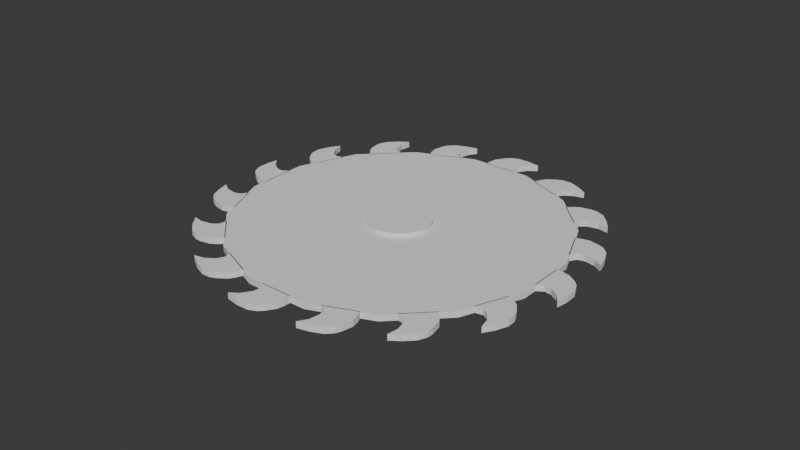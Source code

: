 # Source: swaws_blade.blend  (saved by Blender 4.5.90; exported with 4.5.12 LTS)
import bpy
from mathutils import Matrix  # noqa: F401  (used for matrix-valued properties, if any)

bpy.ops.wm.read_factory_settings(use_empty=True)
scene = bpy.context.scene
scene.name = 'Scene'

# ---- collections
col_collection = bpy.data.collections.new('Collection'); scene.collection.children.link(col_collection)

# ---- node groups
ng_smooth_by_angle = bpy.data.node_groups.new('Smooth by Angle', 'GeometryNodeTree')
_s = ng_smooth_by_angle.interface.new_socket(name='Mesh', in_out='OUTPUT', socket_type='NodeSocketGeometry')
_s = ng_smooth_by_angle.interface.new_socket(name='Mesh', in_out='INPUT', socket_type='NodeSocketGeometry')
_s = ng_smooth_by_angle.interface.new_socket(name='Angle', in_out='INPUT', socket_type='NodeSocketFloat')
_s.subtype = 'ANGLE'
_s.default_value = 0.5236
_s.min_value = 0.0
_s.max_value = 3.142
_s.description = 'Maximum face angle for smooth edges'
_s = ng_smooth_by_angle.interface.new_socket(name='Ignore Sharpness', in_out='INPUT', socket_type='NodeSocketBool')
_s.force_non_field = True
ng_smooth_by_angle.description = 'Set the sharpness of mesh edges based on the angle between the neighboring faces'
ng_smooth_by_angle.is_modifier = True
_N = ng_smooth_by_angle.nodes; _L = ng_smooth_by_angle.links
n0 = _N.new('GeometryNodeSetShadeSmooth'); n0.name = 'Set Shade Smooth'; n0.location = (120, -80)
n0.domain = 'EDGE'
n1 = _N.new('GeometryNodeSetShadeSmooth'); n1.name = 'Set Shade Smooth.001'; n1.location = (300, -80)
n2 = _N.new('NodeGroupOutput'); n2.name = 'Group Output'; n2.location = (480, -80)
n3 = _N.new('GeometryNodeInputMeshEdgeAngle'); n3.name = 'Edge Angle'; n3.location = (-440, -240)
n4 = _N.new('NodeGroupInput'); n4.name = 'Group Input'; n4.location = (-80, -80)
n5 = _N.new('GeometryNodeInputEdgeSmooth'); n5.name = 'Is Edge Smooth'; n5.location = (-260, -120)
n6 = _N.new('GeometryNodeInputShadeSmooth'); n6.name = 'Is Shade Smooth'; n6.location = (-440, -397)
n7 = _N.new('FunctionNodeCompare'); n7.name = 'Compare'; n7.location = (-260, -260)
n7.operation = 'LESS_EQUAL'
n7.inputs[6].default_value = (0.0, 0.0, 0.0, 0.0)
n7.inputs[7].default_value = (0.0, 0.0, 0.0, 0.0)
n8 = _N.new('FunctionNodeBooleanMath'); n8.name = 'Boolean Math.001'; n8.location = (-80, -260)
n9 = _N.new('NodeGroupInput'); n9.name = 'Group Input.001'; n9.location = (-440, -329)
n10 = _N.new('NodeGroupInput'); n10.name = 'Group Input.002'; n10.location = (-259, -189)
n11 = _N.new('FunctionNodeBooleanMath'); n11.name = 'Boolean Math'; n11.location = (-80, -149)
n11.operation = 'OR'
n12 = _N.new('FunctionNodeBooleanMath'); n12.name = 'Boolean Math.002'; n12.location = (-260, -380)
n12.operation = 'OR'
n13 = _N.new('NodeGroupInput'); n13.name = 'Group Input.003'; n13.location = (-440, -460)
_L.new(n3.outputs[0], n7.inputs[0])
_L.new(n1.outputs[0], n2.inputs[0])
_L.new(n9.outputs[1], n7.inputs[1])
_L.new(n7.outputs[0], n8.inputs[0])
_L.new(n4.outputs[0], n0.inputs[0])
_L.new(n0.outputs[0], n1.inputs[0])
_L.new(n8.outputs[0], n0.inputs[2])
_L.new(n10.outputs[2], n11.inputs[1])
_L.new(n5.outputs[0], n11.inputs[0])
_L.new(n11.outputs[0], n0.inputs[1])
_L.new(n13.outputs[2], n12.inputs[1])
_L.new(n6.outputs[0], n12.inputs[0])
_L.new(n12.outputs[0], n8.inputs[1])
n2.is_active_output = True

# ---- world
world_world = bpy.data.worlds.new('World'); scene.world = world_world
world_world.use_nodes = True; world_world.node_tree.nodes.clear()
_N = world_world.node_tree.nodes; _L = world_world.node_tree.links
n0 = _N.new('ShaderNodeOutputWorld'); n0.name = 'World Output'; n0.location = (200, 100)
n1 = _N.new('ShaderNodeBackground'); n1.name = 'Background'; n1.location = (-200, 100)
n1.inputs[0].default_value = (0.05088, 0.05088, 0.05088, 1.0)
_L.new(n1.outputs[0], n0.inputs[0])
n0.is_active_output = True
world_world.color = (0.05088, 0.05088, 0.05088)
world_world.sun_shadow_jitter_overblur = 0.0

# ---- meshes
me_cylinder_001 = bpy.data.meshes.new('Cylinder.001')
me_cylinder_001.from_pydata([(0.0, 0.1875, -1.0), (0.0, 0.1875, 1.0), (0.07176, 0.1732, -1.0), (0.07176, 0.1732, 1.0), (0.1326, 0.1326, -1.0), (0.1326, 0.1326, 1.0), (0.1732, 0.07176, -1.0), (0.1732, 0.07176, 1.0), (0.1875, 0.0, -1.0), (0.1875, 0.0, 1.0), (0.1732, -0.07176, -1.0), (0.1732, -0.07176, 1.0), (0.1326, -0.1326, -1.0), (0.1326, -0.1326, 1.0), (0.07176, -0.1732, -1.0), (0.07176, -0.1732, 1.0), (0.0, -0.1875, -1.0), (0.0, -0.1875, 1.0), (-0.07176, -0.1732, -1.0), (-0.07176, -0.1732, 1.0), (-0.1326, -0.1326, -1.0), (-0.1326, -0.1326, 1.0), (-0.1732, -0.07176, -1.0), (-0.1732, -0.07176, 1.0), (-0.1875, 0.0, -1.0), (-0.1875, 0.0, 1.0), (-0.1732, 0.07176, -1.0), (-0.1732, 0.07176, 1.0), (-0.1326, 0.1326, -1.0), (-0.1326, 0.1326, 1.0), (-0.07176, 0.1732, -1.0), (-0.07176, 0.1732, 1.0), (-0.9766, 0.09056, 1.0), (-0.9766, 0.09056, -1.0), (-0.937, 0.2901, 1.0), (-0.937, 0.2901, -1.0), (-1.074, 0.3299, 1.0), (-1.108, 0.1626, 1.0), (-1.108, 0.1626, -1.0), (-1.074, 0.3299, -1.0), (-1.1, 0.3872, 1.0), (-1.128, 0.1938, 1.0), (-1.128, 0.1938, -1.0), (-1.1, 0.3872, -1.0), (-1.019, 0.09904, 1.0), (-1.059, 0.1152, 1.0), (-1.019, 0.09904, -1.0), (-1.059, 0.1152, -1.0), (-1.026, 0.2835, 1.0), (-0.9853, 0.27, 1.0), (-0.9853, 0.27, -1.0), (-1.026, 0.2835, -1.0), (-0.9497, 0.226, 1.0), (-0.9637, 0.1556, 1.0), (-0.9637, 0.1556, -1.0), (-0.9497, 0.226, -1.0), (-1.098, 0.2118, 1.0), (-1.084, 0.2818, 1.0), (-1.084, 0.2818, -1.0), (-1.098, 0.2118, -1.0), (-1.139, 0.2454, 1.0), (-1.126, 0.317, 1.0), (-1.126, 0.317, -1.0), (-1.139, 0.2454, -1.0), (-1.009, 0.1499, 1.0), (-0.9952, 0.2202, 1.0), (-1.036, 0.2322, 1.0), (-1.05, 0.162, 1.0), (-0.9952, 0.2202, -1.0), (-1.009, 0.1499, -1.0), (-1.05, 0.162, -1.0), (-1.036, 0.2322, -1.0), (-0.8676, 0.4574, 1.0), (-0.8676, 0.4574, -1.0), (-0.7546, 0.6266, 1.0), (-0.7546, 0.6266, -1.0), (-0.8663, 0.7159, 1.0), (-0.9611, 0.574, 1.0), (-0.9611, 0.574, -1.0), (-0.8663, 0.7159, -1.0), (-0.8684, 0.7788, 1.0), (-0.9675, 0.6105, 1.0), (-0.9675, 0.6105, -1.0), (-0.8684, 0.7788, -1.0), (-0.9038, 0.4816, 1.0), (-0.9345, 0.5118, 1.0), (-0.9038, 0.4816, -1.0), (-0.9345, 0.5118, -1.0), (-0.8392, 0.6544, 1.0), (-0.807, 0.6265, 1.0), (-0.807, 0.6265, -1.0), (-0.8392, 0.6544, -1.0), (-0.7909, 0.5723, 1.0), (-0.8308, 0.5126, 1.0), (-0.8308, 0.5126, -1.0), (-0.7909, 0.5723, -1.0), (-0.9332, 0.6158, 1.0), (-0.8935, 0.6751, 1.0), (-0.8935, 0.6751, -1.0), (-0.9332, 0.6158, -1.0), (-0.958, 0.6624, 1.0), (-0.9187, 0.7236, 1.0), (-0.9187, 0.7236, -1.0), (-0.958, 0.6624, -1.0), (-0.875, 0.5246, 1.0), (-0.8351, 0.5843, 1.0), (-0.8682, 0.611, 1.0), (-0.908, 0.5514, 1.0), (-0.8351, 0.5843, -1.0), (-0.875, 0.5246, -1.0), (-0.908, 0.5514, -1.0), (-0.8682, 0.611, -1.0), (-0.6266, 0.7546, 1.0), (-0.6266, 0.7546, -1.0), (-0.4574, 0.8676, 1.0), (-0.4574, 0.8676, -1.0), (-0.5264, 0.9929, 1.0), (-0.6682, 0.8981, 1.0), (-0.6682, 0.8981, -1.0), (-0.5264, 0.9929, -1.0), (-0.5043, 1.052, 1.0), (-0.6603, 0.9343, 1.0), (-0.6603, 0.9343, -1.0), (-0.5043, 1.052, -1.0), (-0.6507, 0.7908, 1.0), (-0.6675, 0.8305, 1.0), (-0.6507, 0.7908, -1.0), (-0.6675, 0.8305, -1.0), (-0.5249, 0.9258, 1.0), (-0.5058, 0.8876, 1.0), (-0.5058, 0.8876, -1.0), (-0.5249, 0.9258, -1.0), (-0.5117, 0.8314, 1.0), (-0.5714, 0.7915, 1.0), (-0.5714, 0.7915, -1.0), (-0.5117, 0.8314, -1.0), (-0.6265, 0.926, 1.0), (-0.5671, 0.9657, 1.0), (-0.5671, 0.9657, -1.0), (-0.6265, 0.926, -1.0), (-0.6316, 0.9786, 1.0), (-0.5718, 1.02, 1.0), (-0.5718, 1.02, -1.0), (-0.6316, 0.9786, -1.0), (-0.6076, 0.8196, 1.0), (-0.548, 0.8594, 1.0), (-0.5683, 0.8967, 1.0), (-0.6279, 0.857, 1.0), (-0.548, 0.8594, -1.0), (-0.6076, 0.8196, -1.0), (-0.6279, 0.857, -1.0), (-0.5683, 0.8967, -1.0), (-0.2901, 0.937, 1.0), (-0.2901, 0.937, -1.0), (-0.09056, 0.9766, 1.0), (-0.09056, 0.9766, -1.0), (-0.1063, 1.119, 1.0), (-0.2737, 1.085, 1.0), (-0.2737, 1.085, -1.0), (-0.1063, 1.119, -1.0), (-0.06336, 1.165, 1.0), (-0.2524, 1.116, 1.0), (-0.2524, 1.116, -1.0), (-0.06336, 1.165, -1.0), (-0.2986, 0.9796, 1.0), (-0.2989, 1.023, 1.0), (-0.2986, 0.9796, -1.0), (-0.2989, 1.023, -1.0), (-0.1307, 1.056, 1.0), (-0.1276, 1.014, 1.0), (-0.1276, 1.014, -1.0), (-0.1307, 1.056, -1.0), (-0.1546, 0.9639, 1.0), (-0.225, 0.9499, 1.0), (-0.225, 0.9499, -1.0), (-0.1546, 0.9639, -1.0), (-0.2244, 1.095, 1.0), (-0.1544, 1.109, 1.0), (-0.1544, 1.109, -1.0), (-0.2244, 1.095, -1.0), (-0.209, 1.146, 1.0), (-0.1379, 1.161, 1.0), (-0.1379, 1.161, -1.0), (-0.209, 1.146, -1.0), (-0.2477, 0.9897, 1.0), (-0.1774, 1.004, 1.0), (-0.1819, 1.046, 1.0), (-0.2521, 1.032, 1.0), (-0.1774, 1.004, -1.0), (-0.2477, 0.9897, -1.0), (-0.2521, 1.032, -1.0), (-0.1819, 1.046, -1.0), (0.09056, 0.9766, 1.0), (0.09056, 0.9766, -1.0), (0.2901, 0.937, 1.0), (0.2901, 0.937, -1.0), (0.3299, 1.074, 1.0), (0.1626, 1.108, 1.0), (0.1626, 1.108, -1.0), (0.3299, 1.074, -1.0), (0.3872, 1.1, 1.0), (0.1938, 1.128, 1.0), (0.1938, 1.128, -1.0), (0.3872, 1.1, -1.0), (0.09904, 1.019, 1.0), (0.1152, 1.059, 1.0), (0.09904, 1.019, -1.0), (0.1152, 1.059, -1.0), (0.2835, 1.026, 1.0), (0.27, 0.9853, 1.0), (0.27, 0.9853, -1.0), (0.2835, 1.026, -1.0), (0.226, 0.9497, 1.0), (0.1556, 0.9637, 1.0), (0.1556, 0.9637, -1.0), (0.226, 0.9497, -1.0), (0.2118, 1.098, 1.0), (0.2818, 1.084, 1.0), (0.2818, 1.084, -1.0), (0.2118, 1.098, -1.0), (0.2454, 1.139, 1.0), (0.317, 1.126, 1.0), (0.317, 1.126, -1.0), (0.2454, 1.139, -1.0), (0.1499, 1.009, 1.0), (0.2202, 0.9952, 1.0), (0.2322, 1.036, 1.0), (0.162, 1.05, 1.0), (0.2202, 0.9952, -1.0), (0.1499, 1.009, -1.0), (0.162, 1.05, -1.0), (0.2322, 1.036, -1.0), (0.4574, 0.8676, 1.0), (0.4574, 0.8676, -1.0), (0.6266, 0.7546, 1.0), (0.6266, 0.7546, -1.0), (0.7159, 0.8663, 1.0), (0.574, 0.9611, 1.0), (0.574, 0.9611, -1.0), (0.7159, 0.8663, -1.0), (0.7788, 0.8684, 1.0), (0.6105, 0.9675, 1.0), (0.6105, 0.9675, -1.0), (0.7788, 0.8684, -1.0), (0.4816, 0.9038, 1.0), (0.5118, 0.9345, 1.0), (0.4816, 0.9038, -1.0), (0.5118, 0.9345, -1.0), (0.6544, 0.8392, 1.0), (0.6265, 0.807, 1.0), (0.6265, 0.807, -1.0), (0.6544, 0.8392, -1.0), (0.5723, 0.7909, 1.0), (0.5126, 0.8308, 1.0), (0.5126, 0.8308, -1.0), (0.5723, 0.7909, -1.0), (0.6158, 0.9332, 1.0), (0.6751, 0.8935, 1.0), (0.6751, 0.8935, -1.0), (0.6158, 0.9332, -1.0), (0.6624, 0.958, 1.0), (0.7236, 0.9187, 1.0), (0.7236, 0.9187, -1.0), (0.6624, 0.958, -1.0), (0.5246, 0.875, 1.0), (0.5843, 0.8351, 1.0), (0.611, 0.8682, 1.0), (0.5514, 0.908, 1.0), (0.5843, 0.8351, -1.0), (0.5246, 0.875, -1.0), (0.5514, 0.908, -1.0), (0.611, 0.8682, -1.0), (0.7546, 0.6266, 1.0), (0.7546, 0.6266, -1.0), (0.8676, 0.4574, 1.0), (0.8676, 0.4574, -1.0), (0.9929, 0.5264, 1.0), (0.8981, 0.6682, 1.0), (0.8981, 0.6682, -1.0), (0.9929, 0.5264, -1.0), (1.052, 0.5043, 1.0), (0.9343, 0.6603, 1.0), (0.9343, 0.6603, -1.0), (1.052, 0.5043, -1.0), (0.7908, 0.6507, 1.0), (0.8305, 0.6675, 1.0), (0.7908, 0.6507, -1.0), (0.8305, 0.6675, -1.0), (0.9258, 0.5249, 1.0), (0.8876, 0.5058, 1.0), (0.8876, 0.5058, -1.0), (0.9258, 0.5249, -1.0), (0.8314, 0.5117, 1.0), (0.7915, 0.5714, 1.0), (0.7915, 0.5714, -1.0), (0.8314, 0.5117, -1.0), (0.926, 0.6265, 1.0), (0.9657, 0.5671, 1.0), (0.9657, 0.5671, -1.0), (0.926, 0.6265, -1.0), (0.9786, 0.6316, 1.0), (1.02, 0.5718, 1.0), (1.02, 0.5718, -1.0), (0.9786, 0.6316, -1.0), (0.8196, 0.6076, 1.0), (0.8594, 0.548, 1.0), (0.8967, 0.5683, 1.0), (0.857, 0.6279, 1.0), (0.8594, 0.548, -1.0), (0.8196, 0.6076, -1.0), (0.857, 0.6279, -1.0), (0.8967, 0.5683, -1.0), (0.937, 0.2901, 1.0), (0.937, 0.2901, -1.0), (0.9766, 0.09056, 1.0), (0.9766, 0.09056, -1.0), (1.119, 0.1063, 1.0), (1.085, 0.2737, 1.0), (1.085, 0.2737, -1.0), (1.119, 0.1063, -1.0), (1.165, 0.06336, 1.0), (1.116, 0.2524, 1.0), (1.116, 0.2524, -1.0), (1.165, 0.06336, -1.0), (0.9796, 0.2986, 1.0), (1.023, 0.2989, 1.0), (0.9796, 0.2986, -1.0), (1.023, 0.2989, -1.0), (1.056, 0.1307, 1.0), (1.014, 0.1276, 1.0), (1.014, 0.1276, -1.0), (1.056, 0.1307, -1.0), (0.9639, 0.1546, 1.0), (0.9499, 0.225, 1.0), (0.9499, 0.225, -1.0), (0.9639, 0.1546, -1.0), (1.095, 0.2244, 1.0), (1.109, 0.1544, 1.0), (1.109, 0.1544, -1.0), (1.095, 0.2244, -1.0), (1.146, 0.209, 1.0), (1.161, 0.1379, 1.0), (1.161, 0.1379, -1.0), (1.146, 0.209, -1.0), (0.9897, 0.2477, 1.0), (1.004, 0.1774, 1.0), (1.046, 0.1819, 1.0), (1.032, 0.2521, 1.0), (1.004, 0.1774, -1.0), (0.9897, 0.2477, -1.0), (1.032, 0.2521, -1.0), (1.046, 0.1819, -1.0), (0.9766, -0.09056, 1.0), (0.9766, -0.09056, -1.0), (0.937, -0.2901, 1.0), (0.937, -0.2901, -1.0), (1.074, -0.3299, 1.0), (1.108, -0.1626, 1.0), (1.108, -0.1626, -1.0), (1.074, -0.3299, -1.0), (1.1, -0.3872, 1.0), (1.128, -0.1938, 1.0), (1.128, -0.1938, -1.0), (1.1, -0.3872, -1.0), (1.019, -0.09904, 1.0), (1.059, -0.1152, 1.0), (1.019, -0.09904, -1.0), (1.059, -0.1152, -1.0), (1.026, -0.2835, 1.0), (0.9853, -0.27, 1.0), (0.9853, -0.27, -1.0), (1.026, -0.2835, -1.0), (0.9497, -0.226, 1.0), (0.9637, -0.1556, 1.0), (0.9637, -0.1556, -1.0), (0.9497, -0.226, -1.0), (1.098, -0.2118, 1.0), (1.084, -0.2818, 1.0), (1.084, -0.2818, -1.0), (1.098, -0.2118, -1.0), (1.139, -0.2454, 1.0), (1.126, -0.317, 1.0), (1.126, -0.317, -1.0), (1.139, -0.2454, -1.0), (1.009, -0.1499, 1.0), (0.9952, -0.2202, 1.0), (1.036, -0.2322, 1.0), (1.05, -0.162, 1.0), (0.9952, -0.2202, -1.0), (1.009, -0.1499, -1.0), (1.05, -0.162, -1.0), (1.036, -0.2322, -1.0), (0.8676, -0.4574, 1.0), (0.8676, -0.4574, -1.0), (0.7546, -0.6266, 1.0), (0.7546, -0.6266, -1.0), (0.8663, -0.7159, 1.0), (0.9611, -0.574, 1.0), (0.9611, -0.574, -1.0), (0.8663, -0.7159, -1.0), (0.8684, -0.7788, 1.0), (0.9675, -0.6105, 1.0), (0.9675, -0.6105, -1.0), (0.8684, -0.7788, -1.0), (0.9038, -0.4816, 1.0), (0.9345, -0.5118, 1.0), (0.9038, -0.4816, -1.0), (0.9345, -0.5118, -1.0), (0.8392, -0.6544, 1.0), (0.807, -0.6265, 1.0), (0.807, -0.6265, -1.0), (0.8392, -0.6544, -1.0), (0.7909, -0.5723, 1.0), (0.8308, -0.5126, 1.0), (0.8308, -0.5126, -1.0), (0.7909, -0.5723, -1.0), (0.9332, -0.6158, 1.0), (0.8935, -0.6751, 1.0), (0.8935, -0.6751, -1.0), (0.9332, -0.6158, -1.0), (0.958, -0.6624, 1.0), (0.9187, -0.7236, 1.0), (0.9187, -0.7236, -1.0), (0.958, -0.6624, -1.0), (0.875, -0.5246, 1.0), (0.8351, -0.5843, 1.0), (0.8682, -0.611, 1.0), (0.908, -0.5514, 1.0), (0.8351, -0.5843, -1.0), (0.875, -0.5246, -1.0), (0.908, -0.5514, -1.0), (0.8682, -0.611, -1.0), (0.6266, -0.7546, 1.0), (0.6266, -0.7546, -1.0), (0.4574, -0.8676, 1.0), (0.4574, -0.8676, -1.0), (0.5263, -0.9929, 1.0), (0.6682, -0.8981, 1.0), (0.6682, -0.8981, -1.0), (0.5263, -0.9929, -1.0), (0.5043, -1.052, 1.0), (0.6603, -0.9343, 1.0), (0.6603, -0.9343, -1.0), (0.5043, -1.052, -1.0), (0.6507, -0.7908, 1.0), (0.6675, -0.8305, 1.0), (0.6507, -0.7908, -1.0), (0.6675, -0.8305, -1.0), (0.5249, -0.9258, 1.0), (0.5058, -0.8876, 1.0), (0.5058, -0.8876, -1.0), (0.5249, -0.9258, -1.0), (0.5117, -0.8314, 1.0), (0.5714, -0.7915, 1.0), (0.5714, -0.7915, -1.0), (0.5117, -0.8314, -1.0), (0.6265, -0.926, 1.0), (0.5671, -0.9657, 1.0), (0.5671, -0.9657, -1.0), (0.6265, -0.926, -1.0), (0.6316, -0.9786, 1.0), (0.5718, -1.02, 1.0), (0.5718, -1.02, -1.0), (0.6316, -0.9786, -1.0), (0.6076, -0.8196, 1.0), (0.548, -0.8594, 1.0), (0.5683, -0.8967, 1.0), (0.6279, -0.857, 1.0), (0.548, -0.8594, -1.0), (0.6076, -0.8196, -1.0), (0.6279, -0.857, -1.0), (0.5683, -0.8967, -1.0), (0.2901, -0.937, 1.0), (0.2901, -0.937, -1.0), (0.09056, -0.9766, 1.0), (0.09056, -0.9766, -1.0), (0.1063, -1.119, 1.0), (0.2737, -1.085, 1.0), (0.2737, -1.085, -1.0), (0.1063, -1.119, -1.0), (0.06336, -1.165, 1.0), (0.2524, -1.116, 1.0), (0.2524, -1.116, -1.0), (0.06336, -1.165, -1.0), (0.2986, -0.9796, 1.0), (0.2989, -1.023, 1.0), (0.2986, -0.9796, -1.0), (0.2989, -1.023, -1.0), (0.1307, -1.056, 1.0), (0.1276, -1.014, 1.0), (0.1276, -1.014, -1.0), (0.1307, -1.056, -1.0), (0.1546, -0.9639, 1.0), (0.225, -0.9499, 1.0), (0.225, -0.9499, -1.0), (0.1546, -0.9639, -1.0), (0.2244, -1.095, 1.0), (0.1544, -1.109, 1.0), (0.1544, -1.109, -1.0), (0.2244, -1.095, -1.0), (0.209, -1.146, 1.0), (0.1379, -1.161, 1.0), (0.1379, -1.161, -1.0), (0.209, -1.146, -1.0), (0.2477, -0.9897, 1.0), (0.1774, -1.004, 1.0), (0.1819, -1.046, 1.0), (0.2521, -1.032, 1.0), (0.1774, -1.004, -1.0), (0.2477, -0.9897, -1.0), (0.2521, -1.032, -1.0), (0.1819, -1.046, -1.0), (-0.09056, -0.9766, 1.0), (-0.09056, -0.9766, -1.0), (-0.2901, -0.937, 1.0), (-0.2901, -0.937, -1.0), (-0.3299, -1.074, 1.0), (-0.1626, -1.108, 1.0), (-0.1626, -1.108, -1.0), (-0.3299, -1.074, -1.0), (-0.3872, -1.1, 1.0), (-0.1938, -1.128, 1.0), (-0.1938, -1.128, -1.0), (-0.3872, -1.1, -1.0), (-0.09904, -1.019, 1.0), (-0.1152, -1.059, 1.0), (-0.09904, -1.019, -1.0), (-0.1152, -1.059, -1.0), (-0.2835, -1.026, 1.0), (-0.27, -0.9853, 1.0), (-0.27, -0.9853, -1.0), (-0.2835, -1.026, -1.0), (-0.226, -0.9497, 1.0), (-0.1556, -0.9637, 1.0), (-0.1556, -0.9637, -1.0), (-0.226, -0.9497, -1.0), (-0.2118, -1.098, 1.0), (-0.2818, -1.084, 1.0), (-0.2818, -1.084, -1.0), (-0.2118, -1.098, -1.0), (-0.2454, -1.139, 1.0), (-0.317, -1.126, 1.0), (-0.317, -1.126, -1.0), (-0.2454, -1.139, -1.0), (-0.1499, -1.009, 1.0), (-0.2202, -0.9952, 1.0), (-0.2322, -1.036, 1.0), (-0.162, -1.05, 1.0), (-0.2202, -0.9952, -1.0), (-0.1499, -1.009, -1.0), (-0.162, -1.05, -1.0), (-0.2322, -1.036, -1.0), (-0.4574, -0.8676, 1.0), (-0.4574, -0.8676, -1.0), (-0.6266, -0.7546, 1.0), (-0.6266, -0.7546, -1.0), (-0.7159, -0.8663, 1.0), (-0.574, -0.9611, 1.0), (-0.574, -0.9611, -1.0), (-0.7159, -0.8663, -1.0), (-0.7788, -0.8684, 1.0), (-0.6105, -0.9675, 1.0), (-0.6105, -0.9675, -1.0), (-0.7788, -0.8684, -1.0), (-0.4816, -0.9038, 1.0), (-0.5118, -0.9345, 1.0), (-0.4816, -0.9038, -1.0), (-0.5118, -0.9345, -1.0), (-0.6544, -0.8392, 1.0), (-0.6265, -0.807, 1.0), (-0.6265, -0.807, -1.0), (-0.6544, -0.8392, -1.0), (-0.5723, -0.7909, 1.0), (-0.5126, -0.8308, 1.0), (-0.5126, -0.8308, -1.0), (-0.5723, -0.7909, -1.0), (-0.6158, -0.9332, 1.0), (-0.6751, -0.8935, 1.0), (-0.6751, -0.8935, -1.0), (-0.6158, -0.9332, -1.0), (-0.6624, -0.958, 1.0), (-0.7236, -0.9187, 1.0), (-0.7236, -0.9187, -1.0), (-0.6624, -0.958, -1.0), (-0.5246, -0.875, 1.0), (-0.5843, -0.8351, 1.0), (-0.611, -0.8682, 1.0), (-0.5514, -0.908, 1.0), (-0.5843, -0.8351, -1.0), (-0.5246, -0.875, -1.0), (-0.5514, -0.908, -1.0), (-0.611, -0.8682, -1.0), (-0.7546, -0.6266, 1.0), (-0.7546, -0.6266, -1.0), (-0.8676, -0.4574, 1.0), (-0.8676, -0.4574, -1.0), (-0.9929, -0.5263, 1.0), (-0.8981, -0.6682, 1.0), (-0.8981, -0.6682, -1.0), (-0.9929, -0.5263, -1.0), (-1.052, -0.5043, 1.0), (-0.9343, -0.6603, 1.0), (-0.9343, -0.6603, -1.0), (-1.052, -0.5043, -1.0), (-0.7908, -0.6507, 1.0), (-0.8305, -0.6675, 1.0), (-0.7908, -0.6507, -1.0), (-0.8305, -0.6675, -1.0), (-0.9258, -0.5249, 1.0), (-0.8876, -0.5058, 1.0), (-0.8876, -0.5058, -1.0), (-0.9258, -0.5249, -1.0), (-0.8314, -0.5117, 1.0), (-0.7915, -0.5714, 1.0), (-0.7915, -0.5714, -1.0), (-0.8314, -0.5117, -1.0), (-0.926, -0.6265, 1.0), (-0.9657, -0.5671, 1.0), (-0.9657, -0.5671, -1.0), (-0.926, -0.6265, -1.0), (-0.9786, -0.6316, 1.0), (-1.02, -0.5718, 1.0), (-1.02, -0.5718, -1.0), (-0.9786, -0.6316, -1.0), (-0.8196, -0.6076, 1.0), (-0.8594, -0.548, 1.0), (-0.8967, -0.5683, 1.0), (-0.857, -0.6279, 1.0), (-0.8594, -0.548, -1.0), (-0.8196, -0.6076, -1.0), (-0.857, -0.6279, -1.0), (-0.8967, -0.5683, -1.0), (-0.937, -0.2901, 1.0), (-0.937, -0.2901, -1.0), (-0.9766, -0.09056, 1.0), (-0.9766, -0.09056, -1.0), (-1.119, -0.1063, 1.0), (-1.085, -0.2737, 1.0), (-1.085, -0.2737, -1.0), (-1.119, -0.1063, -1.0), (-1.165, -0.06336, 1.0), (-1.116, -0.2524, 1.0), (-1.116, -0.2524, -1.0), (-1.165, -0.06336, -1.0), (-0.9796, -0.2986, 1.0), (-1.023, -0.2989, 1.0), (-0.9796, -0.2986, -1.0), (-1.023, -0.2989, -1.0), (-1.056, -0.1307, 1.0), (-1.014, -0.1276, 1.0), (-1.014, -0.1276, -1.0), (-1.056, -0.1307, -1.0), (-0.9639, -0.1546, 1.0), (-0.9499, -0.225, 1.0), (-0.9499, -0.225, -1.0), (-0.9639, -0.1546, -1.0), (-1.095, -0.2244, 1.0), (-1.109, -0.1544, 1.0), (-1.109, -0.1544, -1.0), (-1.095, -0.2244, -1.0), (-1.146, -0.209, 1.0), (-1.161, -0.1379, 1.0), (-1.161, -0.1379, -1.0), (-1.146, -0.209, -1.0), (-0.9897, -0.2477, 1.0), (-1.004, -0.1774, 1.0), (-1.046, -0.1819, 1.0), (-1.032, -0.2521, 1.0), (-1.004, -0.1774, -1.0), (-0.9897, -0.2477, -1.0), (-1.032, -0.2521, -1.0), (-1.046, -0.1819, -1.0), (0.0, 1.0, -1.0), (0.3827, 0.9239, -1.0), (0.3827, 0.9239, 1.0), (0.0, 1.0, 1.0), (0.7071, 0.7071, -1.0), (0.7071, 0.7071, 1.0), (0.9239, 0.3827, -1.0), (0.9239, 0.3827, 1.0), (1.0, 0.0, -1.0), (1.0, 0.0, 1.0), (0.9239, -0.3827, -1.0), (0.9239, -0.3827, 1.0), (0.7071, -0.7071, -1.0), (0.7071, -0.7071, 1.0), (0.3827, -0.9239, -1.0), (0.3827, -0.9239, 1.0), (0.0, -1.0, -1.0), (0.0, -1.0, 1.0), (-0.3827, -0.9239, -1.0), (-0.3827, -0.9239, 1.0), (-0.7071, -0.7071, -1.0), (-0.7071, -0.7071, 1.0), (-0.9239, -0.3827, -1.0), (-0.9239, -0.3827, 1.0), (-1.0, 0.0, -1.0), (-1.0, 0.0, 1.0), (-0.9239, 0.3827, -1.0), (-0.9239, 0.3827, 1.0), (-0.7071, 0.7071, -1.0), (-0.7071, 0.7071, 1.0), (-0.3827, 0.9239, -1.0), (-0.3827, 0.9239, 1.0), (0.0, 0.1875, -2.321), (0.07176, 0.1732, -2.321), (0.07176, 0.1732, 2.321), (0.0, 0.1875, 2.321), (0.1326, 0.1326, -2.321), (0.1326, 0.1326, 2.321), (0.1732, 0.07176, -2.321), (0.1732, 0.07176, 2.321), (0.1875, 0.0, -2.321), (0.1875, 0.0, 2.321), (0.1732, -0.07176, -2.321), (0.1732, -0.07176, 2.321), (0.1326, -0.1326, -2.321), (0.1326, -0.1326, 2.321), (0.07176, -0.1732, -2.321), (0.07176, -0.1732, 2.321), (0.0, -0.1875, -2.321), (0.0, -0.1875, 2.321), (-0.07176, -0.1732, -2.321), (-0.07176, -0.1732, 2.321), (-0.1326, -0.1326, -2.321), (-0.1326, -0.1326, 2.321), (-0.1732, -0.07176, -2.321), (-0.1732, -0.07176, 2.321), (-0.1875, 0.0, -2.321), (-0.1875, 0.0, 2.321), (-0.1732, 0.07176, -2.321), (-0.1732, 0.07176, 2.321), (-0.1326, 0.1326, -2.321), (-0.1326, 0.1326, 2.321), (-0.07176, 0.1732, -2.321), (-0.07176, 0.1732, 2.321)], [], [(672, 675, 674, 673), (673, 674, 677, 676), (676, 677, 679, 678), (678, 679, 681, 680), (680, 681, 683, 682), (682, 683, 685, 684), (684, 685, 687, 686), (686, 687, 689, 688), (688, 689, 691, 690), (690, 691, 693, 692), (692, 693, 695, 694), (694, 695, 697, 696), (696, 697, 699, 698), (698, 699, 701, 700), (1, 31, 735, 707), (700, 701, 703, 702), (702, 703, 675, 672), (4, 6, 710, 708), (39, 36, 40, 43), (37, 38, 42, 41), (44, 46, 47, 45), (50, 49, 48, 51), (45, 47, 38, 37), (32, 33, 46, 44), (49, 50, 35, 34), (51, 48, 36, 39), (69, 54, 55, 68), (71, 58, 59, 70), (53, 64, 65, 52), (67, 56, 57, 66), (68, 71, 70, 69), (64, 67, 66, 65), (56, 60, 61, 57), (58, 62, 63, 59), (62, 61, 60, 63), (54, 53, 52, 55), (34, 35, 55, 52), (64, 53, 32, 44), (49, 34, 52, 65), (53, 54, 33, 32), (54, 69, 46, 33), (35, 50, 68, 55), (67, 45, 37, 56), (36, 57, 61, 40), (56, 37, 41, 60), (48, 66, 57, 36), (71, 51, 39, 58), (38, 59, 63, 42), (58, 39, 43, 62), (47, 70, 59, 38), (41, 42, 63, 60), (61, 62, 43, 40), (49, 65, 66, 48), (64, 44, 45, 67), (46, 69, 70, 47), (68, 50, 51, 71), (79, 76, 80, 83), (77, 78, 82, 81), (84, 86, 87, 85), (90, 89, 88, 91), (85, 87, 78, 77), (72, 73, 86, 84), (89, 90, 75, 74), (91, 88, 76, 79), (109, 94, 95, 108), (111, 98, 99, 110), (93, 104, 105, 92), (107, 96, 97, 106), (108, 111, 110, 109), (104, 107, 106, 105), (96, 100, 101, 97), (98, 102, 103, 99), (102, 101, 100, 103), (94, 93, 92, 95), (74, 75, 95, 92), (104, 93, 72, 84), (89, 74, 92, 105), (93, 94, 73, 72), (94, 109, 86, 73), (75, 90, 108, 95), (107, 85, 77, 96), (76, 97, 101, 80), (96, 77, 81, 100), (88, 106, 97, 76), (111, 91, 79, 98), (78, 99, 103, 82), (98, 79, 83, 102), (87, 110, 99, 78), (81, 82, 103, 100), (101, 102, 83, 80), (89, 105, 106, 88), (104, 84, 85, 107), (86, 109, 110, 87), (108, 90, 91, 111), (119, 116, 120, 123), (117, 118, 122, 121), (124, 126, 127, 125), (130, 129, 128, 131), (125, 127, 118, 117), (112, 113, 126, 124), (129, 130, 115, 114), (131, 128, 116, 119), (149, 134, 135, 148), (151, 138, 139, 150), (133, 144, 145, 132), (147, 136, 137, 146), (148, 151, 150, 149), (144, 147, 146, 145), (136, 140, 141, 137), (138, 142, 143, 139), (142, 141, 140, 143), (134, 133, 132, 135), (114, 115, 135, 132), (144, 133, 112, 124), (129, 114, 132, 145), (133, 134, 113, 112), (134, 149, 126, 113), (115, 130, 148, 135), (147, 125, 117, 136), (116, 137, 141, 120), (136, 117, 121, 140), (128, 146, 137, 116), (151, 131, 119, 138), (118, 139, 143, 122), (138, 119, 123, 142), (127, 150, 139, 118), (121, 122, 143, 140), (141, 142, 123, 120), (129, 145, 146, 128), (144, 124, 125, 147), (126, 149, 150, 127), (148, 130, 131, 151), (159, 156, 160, 163), (157, 158, 162, 161), (164, 166, 167, 165), (170, 169, 168, 171), (165, 167, 158, 157), (152, 153, 166, 164), (169, 170, 155, 154), (171, 168, 156, 159), (189, 174, 175, 188), (191, 178, 179, 190), (173, 184, 185, 172), (187, 176, 177, 186), (188, 191, 190, 189), (184, 187, 186, 185), (176, 180, 181, 177), (178, 182, 183, 179), (182, 181, 180, 183), (174, 173, 172, 175), (154, 155, 175, 172), (184, 173, 152, 164), (169, 154, 172, 185), (173, 174, 153, 152), (174, 189, 166, 153), (155, 170, 188, 175), (187, 165, 157, 176), (156, 177, 181, 160), (176, 157, 161, 180), (168, 186, 177, 156), (191, 171, 159, 178), (158, 179, 183, 162), (178, 159, 163, 182), (167, 190, 179, 158), (161, 162, 183, 180), (181, 182, 163, 160), (169, 185, 186, 168), (184, 164, 165, 187), (166, 189, 190, 167), (188, 170, 171, 191), (199, 196, 200, 203), (197, 198, 202, 201), (204, 206, 207, 205), (210, 209, 208, 211), (205, 207, 198, 197), (192, 193, 206, 204), (209, 210, 195, 194), (211, 208, 196, 199), (229, 214, 215, 228), (231, 218, 219, 230), (213, 224, 225, 212), (227, 216, 217, 226), (228, 231, 230, 229), (224, 227, 226, 225), (216, 220, 221, 217), (218, 222, 223, 219), (222, 221, 220, 223), (214, 213, 212, 215), (194, 195, 215, 212), (224, 213, 192, 204), (209, 194, 212, 225), (213, 214, 193, 192), (214, 229, 206, 193), (195, 210, 228, 215), (227, 205, 197, 216), (196, 217, 221, 200), (216, 197, 201, 220), (208, 226, 217, 196), (231, 211, 199, 218), (198, 219, 223, 202), (218, 199, 203, 222), (207, 230, 219, 198), (201, 202, 223, 220), (221, 222, 203, 200), (209, 225, 226, 208), (224, 204, 205, 227), (206, 229, 230, 207), (228, 210, 211, 231), (239, 236, 240, 243), (237, 238, 242, 241), (244, 246, 247, 245), (250, 249, 248, 251), (245, 247, 238, 237), (232, 233, 246, 244), (249, 250, 235, 234), (251, 248, 236, 239), (269, 254, 255, 268), (271, 258, 259, 270), (253, 264, 265, 252), (267, 256, 257, 266), (268, 271, 270, 269), (264, 267, 266, 265), (256, 260, 261, 257), (258, 262, 263, 259), (262, 261, 260, 263), (254, 253, 252, 255), (234, 235, 255, 252), (264, 253, 232, 244), (249, 234, 252, 265), (253, 254, 233, 232), (254, 269, 246, 233), (235, 250, 268, 255), (267, 245, 237, 256), (236, 257, 261, 240), (256, 237, 241, 260), (248, 266, 257, 236), (271, 251, 239, 258), (238, 259, 263, 242), (258, 239, 243, 262), (247, 270, 259, 238), (241, 242, 263, 260), (261, 262, 243, 240), (249, 265, 266, 248), (264, 244, 245, 267), (246, 269, 270, 247), (268, 250, 251, 271), (279, 276, 280, 283), (277, 278, 282, 281), (284, 286, 287, 285), (290, 289, 288, 291), (285, 287, 278, 277), (272, 273, 286, 284), (289, 290, 275, 274), (291, 288, 276, 279), (309, 294, 295, 308), (311, 298, 299, 310), (293, 304, 305, 292), (307, 296, 297, 306), (308, 311, 310, 309), (304, 307, 306, 305), (296, 300, 301, 297), (298, 302, 303, 299), (302, 301, 300, 303), (294, 293, 292, 295), (274, 275, 295, 292), (304, 293, 272, 284), (289, 274, 292, 305), (293, 294, 273, 272), (294, 309, 286, 273), (275, 290, 308, 295), (307, 285, 277, 296), (276, 297, 301, 280), (296, 277, 281, 300), (288, 306, 297, 276), (311, 291, 279, 298), (278, 299, 303, 282), (298, 279, 283, 302), (287, 310, 299, 278), (281, 282, 303, 300), (301, 302, 283, 280), (289, 305, 306, 288), (304, 284, 285, 307), (286, 309, 310, 287), (308, 290, 291, 311), (319, 316, 320, 323), (317, 318, 322, 321), (324, 326, 327, 325), (330, 329, 328, 331), (325, 327, 318, 317), (312, 313, 326, 324), (329, 330, 315, 314), (331, 328, 316, 319), (349, 334, 335, 348), (351, 338, 339, 350), (333, 344, 345, 332), (347, 336, 337, 346), (348, 351, 350, 349), (344, 347, 346, 345), (336, 340, 341, 337), (338, 342, 343, 339), (342, 341, 340, 343), (334, 333, 332, 335), (314, 315, 335, 332), (344, 333, 312, 324), (329, 314, 332, 345), (333, 334, 313, 312), (334, 349, 326, 313), (315, 330, 348, 335), (347, 325, 317, 336), (316, 337, 341, 320), (336, 317, 321, 340), (328, 346, 337, 316), (351, 331, 319, 338), (318, 339, 343, 322), (338, 319, 323, 342), (327, 350, 339, 318), (321, 322, 343, 340), (341, 342, 323, 320), (329, 345, 346, 328), (344, 324, 325, 347), (326, 349, 350, 327), (348, 330, 331, 351), (359, 356, 360, 363), (357, 358, 362, 361), (364, 366, 367, 365), (370, 369, 368, 371), (365, 367, 358, 357), (352, 353, 366, 364), (369, 370, 355, 354), (371, 368, 356, 359), (389, 374, 375, 388), (391, 378, 379, 390), (373, 384, 385, 372), (387, 376, 377, 386), (388, 391, 390, 389), (384, 387, 386, 385), (376, 380, 381, 377), (378, 382, 383, 379), (382, 381, 380, 383), (374, 373, 372, 375), (354, 355, 375, 372), (384, 373, 352, 364), (369, 354, 372, 385), (373, 374, 353, 352), (374, 389, 366, 353), (355, 370, 388, 375), (387, 365, 357, 376), (356, 377, 381, 360), (376, 357, 361, 380), (368, 386, 377, 356), (391, 371, 359, 378), (358, 379, 383, 362), (378, 359, 363, 382), (367, 390, 379, 358), (361, 362, 383, 380), (381, 382, 363, 360), (369, 385, 386, 368), (384, 364, 365, 387), (366, 389, 390, 367), (388, 370, 371, 391), (399, 396, 400, 403), (397, 398, 402, 401), (404, 406, 407, 405), (410, 409, 408, 411), (405, 407, 398, 397), (392, 393, 406, 404), (409, 410, 395, 394), (411, 408, 396, 399), (429, 414, 415, 428), (431, 418, 419, 430), (413, 424, 425, 412), (427, 416, 417, 426), (428, 431, 430, 429), (424, 427, 426, 425), (416, 420, 421, 417), (418, 422, 423, 419), (422, 421, 420, 423), (414, 413, 412, 415), (394, 395, 415, 412), (424, 413, 392, 404), (409, 394, 412, 425), (413, 414, 393, 392), (414, 429, 406, 393), (395, 410, 428, 415), (427, 405, 397, 416), (396, 417, 421, 400), (416, 397, 401, 420), (408, 426, 417, 396), (431, 411, 399, 418), (398, 419, 423, 402), (418, 399, 403, 422), (407, 430, 419, 398), (401, 402, 423, 420), (421, 422, 403, 400), (409, 425, 426, 408), (424, 404, 405, 427), (406, 429, 430, 407), (428, 410, 411, 431), (439, 436, 440, 443), (437, 438, 442, 441), (444, 446, 447, 445), (450, 449, 448, 451), (445, 447, 438, 437), (432, 433, 446, 444), (449, 450, 435, 434), (451, 448, 436, 439), (469, 454, 455, 468), (471, 458, 459, 470), (453, 464, 465, 452), (467, 456, 457, 466), (468, 471, 470, 469), (464, 467, 466, 465), (456, 460, 461, 457), (458, 462, 463, 459), (462, 461, 460, 463), (454, 453, 452, 455), (434, 435, 455, 452), (464, 453, 432, 444), (449, 434, 452, 465), (453, 454, 433, 432), (454, 469, 446, 433), (435, 450, 468, 455), (467, 445, 437, 456), (436, 457, 461, 440), (456, 437, 441, 460), (448, 466, 457, 436), (471, 451, 439, 458), (438, 459, 463, 442), (458, 439, 443, 462), (447, 470, 459, 438), (441, 442, 463, 460), (461, 462, 443, 440), (449, 465, 466, 448), (464, 444, 445, 467), (446, 469, 470, 447), (468, 450, 451, 471), (479, 476, 480, 483), (477, 478, 482, 481), (484, 486, 487, 485), (490, 489, 488, 491), (485, 487, 478, 477), (472, 473, 486, 484), (489, 490, 475, 474), (491, 488, 476, 479), (509, 494, 495, 508), (511, 498, 499, 510), (493, 504, 505, 492), (507, 496, 497, 506), (508, 511, 510, 509), (504, 507, 506, 505), (496, 500, 501, 497), (498, 502, 503, 499), (502, 501, 500, 503), (494, 493, 492, 495), (474, 475, 495, 492), (504, 493, 472, 484), (489, 474, 492, 505), (493, 494, 473, 472), (494, 509, 486, 473), (475, 490, 508, 495), (507, 485, 477, 496), (476, 497, 501, 480), (496, 477, 481, 500), (488, 506, 497, 476), (511, 491, 479, 498), (478, 499, 503, 482), (498, 479, 483, 502), (487, 510, 499, 478), (481, 482, 503, 500), (501, 502, 483, 480), (489, 505, 506, 488), (504, 484, 485, 507), (486, 509, 510, 487), (508, 490, 491, 511), (519, 516, 520, 523), (517, 518, 522, 521), (524, 526, 527, 525), (530, 529, 528, 531), (525, 527, 518, 517), (512, 513, 526, 524), (529, 530, 515, 514), (531, 528, 516, 519), (549, 534, 535, 548), (551, 538, 539, 550), (533, 544, 545, 532), (547, 536, 537, 546), (548, 551, 550, 549), (544, 547, 546, 545), (536, 540, 541, 537), (538, 542, 543, 539), (542, 541, 540, 543), (534, 533, 532, 535), (514, 515, 535, 532), (544, 533, 512, 524), (529, 514, 532, 545), (533, 534, 513, 512), (534, 549, 526, 513), (515, 530, 548, 535), (547, 525, 517, 536), (516, 537, 541, 520), (536, 517, 521, 540), (528, 546, 537, 516), (551, 531, 519, 538), (518, 539, 543, 522), (538, 519, 523, 542), (527, 550, 539, 518), (521, 522, 543, 540), (541, 542, 523, 520), (529, 545, 546, 528), (544, 524, 525, 547), (526, 549, 550, 527), (548, 530, 531, 551), (559, 556, 560, 563), (557, 558, 562, 561), (564, 566, 567, 565), (570, 569, 568, 571), (565, 567, 558, 557), (552, 553, 566, 564), (569, 570, 555, 554), (571, 568, 556, 559), (589, 574, 575, 588), (591, 578, 579, 590), (573, 584, 585, 572), (587, 576, 577, 586), (588, 591, 590, 589), (584, 587, 586, 585), (576, 580, 581, 577), (578, 582, 583, 579), (582, 581, 580, 583), (574, 573, 572, 575), (554, 555, 575, 572), (584, 573, 552, 564), (569, 554, 572, 585), (573, 574, 553, 552), (574, 589, 566, 553), (555, 570, 588, 575), (587, 565, 557, 576), (556, 577, 581, 560), (576, 557, 561, 580), (568, 586, 577, 556), (591, 571, 559, 578), (558, 579, 583, 562), (578, 559, 563, 582), (567, 590, 579, 558), (561, 562, 583, 580), (581, 582, 563, 560), (569, 585, 586, 568), (584, 564, 565, 587), (566, 589, 590, 567), (588, 570, 571, 591), (599, 596, 600, 603), (597, 598, 602, 601), (604, 606, 607, 605), (610, 609, 608, 611), (605, 607, 598, 597), (592, 593, 606, 604), (609, 610, 595, 594), (611, 608, 596, 599), (629, 614, 615, 628), (631, 618, 619, 630), (613, 624, 625, 612), (627, 616, 617, 626), (628, 631, 630, 629), (624, 627, 626, 625), (616, 620, 621, 617), (618, 622, 623, 619), (622, 621, 620, 623), (614, 613, 612, 615), (594, 595, 615, 612), (624, 613, 592, 604), (609, 594, 612, 625), (613, 614, 593, 592), (614, 629, 606, 593), (595, 610, 628, 615), (627, 605, 597, 616), (596, 617, 621, 600), (616, 597, 601, 620), (608, 626, 617, 596), (631, 611, 599, 618), (598, 619, 623, 602), (618, 599, 603, 622), (607, 630, 619, 598), (601, 602, 623, 620), (621, 622, 603, 600), (609, 625, 626, 608), (624, 604, 605, 627), (606, 629, 630, 607), (628, 610, 611, 631), (639, 636, 640, 643), (637, 638, 642, 641), (644, 646, 647, 645), (650, 649, 648, 651), (645, 647, 638, 637), (632, 633, 646, 644), (649, 650, 635, 634), (651, 648, 636, 639), (669, 654, 655, 668), (671, 658, 659, 670), (653, 664, 665, 652), (667, 656, 657, 666), (668, 671, 670, 669), (664, 667, 666, 665), (656, 660, 661, 657), (658, 662, 663, 659), (662, 661, 660, 663), (654, 653, 652, 655), (634, 635, 655, 652), (664, 653, 632, 644), (649, 634, 652, 665), (653, 654, 633, 632), (654, 669, 646, 633), (635, 650, 668, 655), (667, 645, 637, 656), (636, 657, 661, 640), (656, 637, 641, 660), (648, 666, 657, 636), (671, 651, 639, 658), (638, 659, 663, 642), (658, 639, 643, 662), (647, 670, 659, 638), (641, 642, 663, 660), (661, 662, 643, 640), (649, 665, 666, 648), (664, 644, 645, 667), (646, 669, 670, 647), (668, 650, 651, 671), (2, 0, 672, 673), (1, 3, 674, 675), (4, 2, 673, 676), (3, 5, 677, 674), (6, 4, 676, 678), (5, 7, 679, 677), (8, 6, 678, 680), (7, 9, 681, 679), (10, 8, 680, 682), (9, 11, 683, 681), (12, 10, 682, 684), (11, 13, 685, 683), (14, 12, 684, 686), (13, 15, 687, 685), (16, 14, 686, 688), (15, 17, 689, 687), (18, 16, 688, 690), (17, 19, 691, 689), (20, 18, 690, 692), (19, 21, 693, 691), (22, 20, 692, 694), (21, 23, 695, 693), (24, 22, 694, 696), (23, 25, 697, 695), (26, 24, 696, 698), (25, 27, 699, 697), (28, 26, 698, 700), (27, 29, 701, 699), (30, 28, 700, 702), (29, 31, 703, 701), (0, 30, 702, 672), (31, 1, 675, 703), (706, 707, 735, 733, 731, 729, 727, 725, 723, 721, 719, 717, 715, 713, 711, 709), (704, 705, 708, 710, 712, 714, 716, 718, 720, 722, 724, 726, 728, 730, 732, 734), (18, 20, 724, 722), (7, 5, 709, 711), (21, 19, 723, 725), (6, 8, 712, 710), (20, 22, 726, 724), (9, 7, 711, 713), (23, 21, 725, 727), (8, 10, 714, 712), (22, 24, 728, 726), (11, 9, 713, 715), (25, 23, 727, 729), (10, 12, 716, 714), (24, 26, 730, 728), (13, 11, 715, 717), (27, 25, 729, 731), (12, 14, 718, 716), (26, 28, 732, 730), (15, 13, 717, 719), (0, 2, 705, 704), (29, 27, 731, 733), (14, 16, 720, 718), (3, 1, 707, 706), (28, 30, 734, 732), (17, 15, 719, 721), (2, 4, 708, 705), (31, 29, 733, 735), (16, 18, 722, 720), (5, 3, 706, 709), (30, 0, 704, 734), (19, 17, 721, 723)])
me_cylinder_001.polygons.foreach_set('use_smooth', [1, 1, 1, 1, 1, 1, 1, 1, 1, 1, 1, 1, 1, 1, 1, 1, 1, 1, 0, 0, 0, 0, 0, 0, 0, 0, 0, 0, 0, 0, 0, 0, 0, 0, 0, 0, 0, 0, 0, 0, 0, 0, 0, 0, 0, 0, 0, 0, 0, 0, 0, 0, 0, 0, 0, 0, 0, 0, 0, 0, 0, 0, 0, 0, 0, 0, 0, 0, 0, 0, 0, 0, 0, 0, 0, 0, 0, 0, 0, 0, 0, 0, 0, 0, 0, 0, 0, 0, 0, 0, 0, 0, 0, 0, 0, 0, 0, 0, 0, 0, 0, 0, 0, 0, 0, 0, 0, 0, 0, 0, 0, 0, 0, 0, 0, 0, 0, 0, 0, 0, 0, 0, 0, 0, 0, 0, 0, 0, 0, 0, 0, 0, 0, 0, 0, 0, 0, 0, 0, 0, 0, 0, 0, 0, 0, 0, 0, 0, 0, 0, 0, 0, 0, 0, 0, 0, 0, 0, 0, 0, 0, 0, 0, 0, 0, 0, 0, 0, 0, 0, 0, 0, 0, 0, 0, 0, 0, 0, 0, 0, 0, 0, 0, 0, 0, 0, 0, 0, 0, 0, 0, 0, 0, 0, 0, 0, 0, 0, 0, 0, 0, 0, 0, 0, 0, 0, 0, 0, 0, 0, 0, 0, 0, 0, 0, 0, 0, 0, 0, 0, 0, 0, 0, 0, 0, 0, 0, 0, 0, 0, 0, 0, 0, 0, 0, 0, 0, 0, 0, 0, 0, 0, 0, 0, 0, 0, 0, 0, 0, 0, 0, 0, 0, 0, 0, 0, 0, 0, 0, 0, 0, 0, 0, 0, 0, 0, 0, 0, 0, 0, 0, 0, 0, 0, 0, 0, 0, 0, 0, 0, 0, 0, 0, 0, 0, 0, 0, 0, 0, 0, 0, 0, 0, 0, 0, 0, 0, 0, 0, 0, 0, 0, 0, 0, 0, 0, 0, 0, 0, 0, 0, 0, 0, 0, 0, 0, 0, 0, 0, 0, 0, 0, 0, 0, 0, 0, 0, 0, 0, 0, 0, 0, 0, 0, 0, 0, 0, 0, 0, 0, 0, 0, 0, 0, 0, 0, 0, 0, 0, 0, 0, 0, 0, 0, 0, 0, 0, 0, 0, 0, 0, 0, 0, 0, 0, 0, 0, 0, 0, 0, 0, 0, 0, 0, 0, 0, 0, 0, 0, 0, 0, 0, 0, 0, 0, 0, 0, 0, 0, 0, 0, 0, 0, 0, 0, 0, 0, 0, 0, 0, 0, 0, 0, 0, 0, 0, 0, 0, 0, 0, 0, 0, 0, 0, 0, 0, 0, 0, 0, 0, 0, 0, 0, 0, 0, 0, 0, 0, 0, 0, 0, 0, 0, 0, 0, 0, 0, 0, 0, 0, 0, 0, 0, 0, 0, 0, 0, 0, 0, 0, 0, 0, 0, 0, 0, 0, 0, 0, 0, 0, 0, 0, 0, 0, 0, 0, 0, 0, 0, 0, 0, 0, 0, 0, 0, 0, 0, 0, 0, 0, 0, 0, 0, 0, 0, 0, 0, 0, 0, 0, 0, 0, 0, 0, 0, 0, 0, 0, 0, 0, 0, 0, 0, 0, 0, 0, 0, 0, 0, 0, 0, 0, 0, 0, 0, 0, 0, 0, 0, 0, 0, 0, 0, 0, 0, 0, 0, 0, 0, 0, 0, 0, 0, 0, 0, 0, 0, 0, 0, 0, 0, 0, 0, 0, 0, 0, 0, 0, 0, 0, 0, 0, 0, 0, 0, 0, 0, 0, 0, 0, 0, 0, 0, 0, 0, 0, 0, 0, 0, 0, 0, 0, 0, 0, 0, 0, 0, 0, 0, 0, 0, 0, 0, 0, 0, 0, 0, 0, 0, 0, 0, 0, 0, 0, 0, 0, 0, 0, 0, 0, 0, 0, 0, 0, 0, 0, 0, 0, 0, 0, 0, 0, 0, 0, 0, 0, 0, 0, 0, 0, 0, 0, 0, 0, 0, 0, 1, 1, 1, 1, 1, 1, 1, 1, 1, 1, 1, 1, 1, 1, 1, 1, 1, 1, 1, 1, 1, 1, 1, 1, 1, 1, 1, 1, 1, 1, 1, 1, 1, 1, 1, 1, 1, 1, 1, 1, 1, 1, 1, 1, 1, 1, 1, 1, 1, 1, 1, 1, 1, 1, 1, 1, 1, 1, 1, 1, 1, 1, 1, 1])
_uv = me_cylinder_001.uv_layers.new(name='UVMap')
_uv.uv.foreach_set('vector', [1.0, 0.5, 1.0, 1.0, 0.9375, 1.0, 0.9375, 0.5, 0.9375, 0.5, 0.9375, 1.0, 0.875, 1.0, 0.875, 0.5, 0.875, 0.5, 0.875, 1.0, 0.8125, 1.0, 0.8125, 0.5, 0.8125, 0.5, 0.8125, 1.0, 0.75, 1.0, 0.75, 0.5, 0.75, 0.5, 0.75, 1.0, 0.6875, 1.0, 0.6875, 0.5, 0.6875, 0.5, 0.6875, 1.0, 0.625, 1.0, 0.625, 0.5, 0.625, 0.5, 0.625, 1.0, 0.5625, 1.0, 0.5625, 0.5, 0.5625, 0.5, 0.5625, 1.0, 0.5, 1.0, 0.5, 0.5, 0.5, 0.5, 0.5, 1.0, 0.4375, 1.0, 0.4375, 0.5, 0.4375, 0.5, 0.4375, 1.0, 0.375, 1.0, 0.375, 0.5, 0.375, 0.5, 0.375, 1.0, 0.3125, 1.0, 0.3125, 0.5, 0.3125, 0.5, 0.3125, 1.0, 0.25, 1.0, 0.25, 0.5, 0.25, 0.5, 0.25, 1.0, 0.1875, 1.0, 0.1875, 0.5, 0.1875, 0.5, 0.1875, 1.0, 0.125, 1.0, 0.125, 0.5, 0.25, 0.295, 0.2328, 0.2916, 0.2328, 0.2916, 0.25, 0.295, 0.125, 0.5, 0.125, 1.0, 0.0625, 1.0, 0.0625, 0.5, 0.0625, 0.5, 0.0625, 1.0, 0.0, 1.0, 0.0, 0.5, 0.7818, 0.2818, 0.7916, 0.2672, 0.7916, 0.2672, 0.7818, 0.2818, 0.625, 0.25, 0.375, 0.25, 0.375, 0.25, 0.625, 0.25, 0.375, 1.0, 0.625, 1.0, 0.625, 1.0, 0.375, 1.0, 0.375, 0.918, 0.625, 0.918, 0.625, 1.0, 0.375, 1.0, 0.625, 0.332, 0.375, 0.332, 0.375, 0.25, 0.625, 0.25, 0.375, 1.0, 0.625, 1.0, 0.625, 1.0, 0.375, 1.0, 0.375, 0.75, 0.625, 0.75, 0.625, 0.918, 0.375, 0.918, 0.375, 0.332, 0.625, 0.332, 0.625, 0.5, 0.375, 0.5, 0.625, 0.25, 0.375, 0.25, 0.375, 0.25, 0.625, 0.25, 0.793, 0.6757, 0.625, 0.6685, 0.625, 0.5803, 0.793, 0.5728, 0.875, 0.5736, 0.875, 0.5803, 0.875, 0.6679, 0.875, 0.6746, 0.375, 0.6685, 0.207, 0.6757, 0.207, 0.5728, 0.375, 0.5803, 0.125, 0.6746, 0.125, 0.6679, 0.125, 0.5803, 0.125, 0.5736, 0.793, 0.5728, 0.875, 0.5736, 0.875, 0.6746, 0.793, 0.6757, 0.207, 0.6757, 0.125, 0.6746, 0.125, 0.5736, 0.207, 0.5728, 0.125, 0.6679, 0.125, 0.6699, 0.125, 0.5856, 0.125, 0.5803, 0.875, 0.5803, 0.875, 0.5856, 0.875, 0.6699, 0.875, 0.6679, 0.625, 0.1644, 0.375, 0.1644, 0.375, 0.08006, 0.625, 0.08006, 0.625, 0.6685, 0.375, 0.6685, 0.375, 0.5803, 0.625, 0.5803, 0.375, 0.5, 0.625, 0.5, 0.625, 0.5803, 0.375, 0.5803, 0.207, 0.6757, 0.375, 0.6685, 0.375, 0.75, 0.207, 0.75, 0.207, 0.5, 0.375, 0.5, 0.375, 0.5803, 0.207, 0.5728, 0.375, 0.6685, 0.625, 0.6685, 0.625, 0.75, 0.375, 0.75, 0.625, 0.6685, 0.793, 0.6757, 0.793, 0.75, 0.625, 0.75, 0.625, 0.5, 0.793, 0.5, 0.793, 0.5728, 0.625, 0.5803, 0.125, 0.6746, 0.125, 0.75, 0.125, 0.75, 0.125, 0.6679, 0.125, 0.5, 0.125, 0.5803, 0.125, 0.5856, 0.125, 0.5, 0.125, 0.6679, 0.125, 0.75, 0.125, 0.75, 0.125, 0.6699, 0.125, 0.5, 0.125, 0.5736, 0.125, 0.5803, 0.125, 0.5, 0.875, 0.5736, 0.875, 0.5, 0.875, 0.5, 0.875, 0.5803, 0.875, 0.75, 0.875, 0.6679, 0.875, 0.6699, 0.875, 0.75, 0.875, 0.5803, 0.875, 0.5, 0.875, 0.5, 0.875, 0.5856, 0.875, 0.75, 0.875, 0.6746, 0.875, 0.6679, 0.875, 0.75, 0.375, 0.0, 0.625, 0.0, 0.625, 0.08006, 0.375, 0.08006, 0.375, 0.1644, 0.625, 0.1644, 0.625, 0.25, 0.375, 0.25, 0.207, 0.5, 0.207, 0.5728, 0.125, 0.5736, 0.125, 0.5, 0.207, 0.6757, 0.207, 0.75, 0.125, 0.75, 0.125, 0.6746, 0.793, 0.75, 0.793, 0.6757, 0.875, 0.6746, 0.875, 0.75, 0.793, 0.5728, 0.793, 0.5, 0.875, 0.5, 0.875, 0.5736, 0.625, 0.25, 0.375, 0.25, 0.375, 0.25, 0.625, 0.25, 0.375, 1.0, 0.625, 1.0, 0.625, 1.0, 0.375, 1.0, 0.375, 0.918, 0.625, 0.918, 0.625, 1.0, 0.375, 1.0, 0.625, 0.332, 0.375, 0.332, 0.375, 0.25, 0.625, 0.25, 0.375, 1.0, 0.625, 1.0, 0.625, 1.0, 0.375, 1.0, 0.375, 0.75, 0.625, 0.75, 0.625, 0.918, 0.375, 0.918, 0.375, 0.332, 0.625, 0.332, 0.625, 0.5, 0.375, 0.5, 0.625, 0.25, 0.375, 0.25, 0.375, 0.25, 0.625, 0.25, 0.793, 0.6757, 0.625, 0.6685, 0.625, 0.5803, 0.793, 0.5728, 0.875, 0.5736, 0.875, 0.5803, 0.875, 0.6679, 0.875, 0.6746, 0.375, 0.6685, 0.207, 0.6757, 0.207, 0.5728, 0.375, 0.5803, 0.125, 0.6746, 0.125, 0.6679, 0.125, 0.5803, 0.125, 0.5736, 0.793, 0.5728, 0.875, 0.5736, 0.875, 0.6746, 0.793, 0.6757, 0.207, 0.6757, 0.125, 0.6746, 0.125, 0.5736, 0.207, 0.5728, 0.125, 0.6679, 0.125, 0.6699, 0.125, 0.5856, 0.125, 0.5803, 0.875, 0.5803, 0.875, 0.5856, 0.875, 0.6699, 0.875, 0.6679, 0.625, 0.1644, 0.375, 0.1644, 0.375, 0.08006, 0.625, 0.08006, 0.625, 0.6685, 0.375, 0.6685, 0.375, 0.5803, 0.625, 0.5803, 0.375, 0.5, 0.625, 0.5, 0.625, 0.5803, 0.375, 0.5803, 0.207, 0.6757, 0.375, 0.6685, 0.375, 0.75, 0.207, 0.75, 0.207, 0.5, 0.375, 0.5, 0.375, 0.5803, 0.207, 0.5728, 0.375, 0.6685, 0.625, 0.6685, 0.625, 0.75, 0.375, 0.75, 0.625, 0.6685, 0.793, 0.6757, 0.793, 0.75, 0.625, 0.75, 0.625, 0.5, 0.793, 0.5, 0.793, 0.5728, 0.625, 0.5803, 0.125, 0.6746, 0.125, 0.75, 0.125, 0.75, 0.125, 0.6679, 0.125, 0.5, 0.125, 0.5803, 0.125, 0.5856, 0.125, 0.5, 0.125, 0.6679, 0.125, 0.75, 0.125, 0.75, 0.125, 0.6699, 0.125, 0.5, 0.125, 0.5736, 0.125, 0.5803, 0.125, 0.5, 0.875, 0.5736, 0.875, 0.5, 0.875, 0.5, 0.875, 0.5803, 0.875, 0.75, 0.875, 0.6679, 0.875, 0.6699, 0.875, 0.75, 0.875, 0.5803, 0.875, 0.5, 0.875, 0.5, 0.875, 0.5856, 0.875, 0.75, 0.875, 0.6746, 0.875, 0.6679, 0.875, 0.75, 0.375, 0.0, 0.625, 0.0, 0.625, 0.08006, 0.375, 0.08006, 0.375, 0.1644, 0.625, 0.1644, 0.625, 0.25, 0.375, 0.25, 0.207, 0.5, 0.207, 0.5728, 0.125, 0.5736, 0.125, 0.5, 0.207, 0.6757, 0.207, 0.75, 0.125, 0.75, 0.125, 0.6746, 0.793, 0.75, 0.793, 0.6757, 0.875, 0.6746, 0.875, 0.75, 0.793, 0.5728, 0.793, 0.5, 0.875, 0.5, 0.875, 0.5736, 0.625, 0.25, 0.375, 0.25, 0.375, 0.25, 0.625, 0.25, 0.375, 1.0, 0.625, 1.0, 0.625, 1.0, 0.375, 1.0, 0.375, 0.918, 0.625, 0.918, 0.625, 1.0, 0.375, 1.0, 0.625, 0.332, 0.375, 0.332, 0.375, 0.25, 0.625, 0.25, 0.375, 1.0, 0.625, 1.0, 0.625, 1.0, 0.375, 1.0, 0.375, 0.75, 0.625, 0.75, 0.625, 0.918, 0.375, 0.918, 0.375, 0.332, 0.625, 0.332, 0.625, 0.5, 0.375, 0.5, 0.625, 0.25, 0.375, 0.25, 0.375, 0.25, 0.625, 0.25, 0.793, 0.6757, 0.625, 0.6685, 0.625, 0.5803, 0.793, 0.5728, 0.875, 0.5736, 0.875, 0.5803, 0.875, 0.6679, 0.875, 0.6746, 0.375, 0.6685, 0.207, 0.6757, 0.207, 0.5728, 0.375, 0.5803, 0.125, 0.6746, 0.125, 0.6679, 0.125, 0.5803, 0.125, 0.5736, 0.793, 0.5728, 0.875, 0.5736, 0.875, 0.6746, 0.793, 0.6757, 0.207, 0.6757, 0.125, 0.6746, 0.125, 0.5736, 0.207, 0.5728, 0.125, 0.6679, 0.125, 0.6699, 0.125, 0.5856, 0.125, 0.5803, 0.875, 0.5803, 0.875, 0.5856, 0.875, 0.6699, 0.875, 0.6679, 0.625, 0.1644, 0.375, 0.1644, 0.375, 0.08006, 0.625, 0.08006, 0.625, 0.6685, 0.375, 0.6685, 0.375, 0.5803, 0.625, 0.5803, 0.375, 0.5, 0.625, 0.5, 0.625, 0.5803, 0.375, 0.5803, 0.207, 0.6757, 0.375, 0.6685, 0.375, 0.75, 0.207, 0.75, 0.207, 0.5, 0.375, 0.5, 0.375, 0.5803, 0.207, 0.5728, 0.375, 0.6685, 0.625, 0.6685, 0.625, 0.75, 0.375, 0.75, 0.625, 0.6685, 0.793, 0.6757, 0.793, 0.75, 0.625, 0.75, 0.625, 0.5, 0.793, 0.5, 0.793, 0.5728, 0.625, 0.5803, 0.125, 0.6746, 0.125, 0.75, 0.125, 0.75, 0.125, 0.6679, 0.125, 0.5, 0.125, 0.5803, 0.125, 0.5856, 0.125, 0.5, 0.125, 0.6679, 0.125, 0.75, 0.125, 0.75, 0.125, 0.6699, 0.125, 0.5, 0.125, 0.5736, 0.125, 0.5803, 0.125, 0.5, 0.875, 0.5736, 0.875, 0.5, 0.875, 0.5, 0.875, 0.5803, 0.875, 0.75, 0.875, 0.6679, 0.875, 0.6699, 0.875, 0.75, 0.875, 0.5803, 0.875, 0.5, 0.875, 0.5, 0.875, 0.5856, 0.875, 0.75, 0.875, 0.6746, 0.875, 0.6679, 0.875, 0.75, 0.375, 0.0, 0.625, 0.0, 0.625, 0.08006, 0.375, 0.08006, 0.375, 0.1644, 0.625, 0.1644, 0.625, 0.25, 0.375, 0.25, 0.207, 0.5, 0.207, 0.5728, 0.125, 0.5736, 0.125, 0.5, 0.207, 0.6757, 0.207, 0.75, 0.125, 0.75, 0.125, 0.6746, 0.793, 0.75, 0.793, 0.6757, 0.875, 0.6746, 0.875, 0.75, 0.793, 0.5728, 0.793, 0.5, 0.875, 0.5, 0.875, 0.5736, 0.625, 0.25, 0.375, 0.25, 0.375, 0.25, 0.625, 0.25, 0.375, 1.0, 0.625, 1.0, 0.625, 1.0, 0.375, 1.0, 0.375, 0.918, 0.625, 0.918, 0.625, 1.0, 0.375, 1.0, 0.625, 0.332, 0.375, 0.332, 0.375, 0.25, 0.625, 0.25, 0.375, 1.0, 0.625, 1.0, 0.625, 1.0, 0.375, 1.0, 0.375, 0.75, 0.625, 0.75, 0.625, 0.918, 0.375, 0.918, 0.375, 0.332, 0.625, 0.332, 0.625, 0.5, 0.375, 0.5, 0.625, 0.25, 0.375, 0.25, 0.375, 0.25, 0.625, 0.25, 0.793, 0.6757, 0.625, 0.6685, 0.625, 0.5803, 0.793, 0.5728, 0.875, 0.5736, 0.875, 0.5803, 0.875, 0.6679, 0.875, 0.6746, 0.375, 0.6685, 0.207, 0.6757, 0.207, 0.5728, 0.375, 0.5803, 0.125, 0.6746, 0.125, 0.6679, 0.125, 0.5803, 0.125, 0.5736, 0.793, 0.5728, 0.875, 0.5736, 0.875, 0.6746, 0.793, 0.6757, 0.207, 0.6757, 0.125, 0.6746, 0.125, 0.5736, 0.207, 0.5728, 0.125, 0.6679, 0.125, 0.6699, 0.125, 0.5856, 0.125, 0.5803, 0.875, 0.5803, 0.875, 0.5856, 0.875, 0.6699, 0.875, 0.6679, 0.625, 0.1644, 0.375, 0.1644, 0.375, 0.08006, 0.625, 0.08006, 0.625, 0.6685, 0.375, 0.6685, 0.375, 0.5803, 0.625, 0.5803, 0.375, 0.5, 0.625, 0.5, 0.625, 0.5803, 0.375, 0.5803, 0.207, 0.6757, 0.375, 0.6685, 0.375, 0.75, 0.207, 0.75, 0.207, 0.5, 0.375, 0.5, 0.375, 0.5803, 0.207, 0.5728, 0.375, 0.6685, 0.625, 0.6685, 0.625, 0.75, 0.375, 0.75, 0.625, 0.6685, 0.793, 0.6757, 0.793, 0.75, 0.625, 0.75, 0.625, 0.5, 0.793, 0.5, 0.793, 0.5728, 0.625, 0.5803, 0.125, 0.6746, 0.125, 0.75, 0.125, 0.75, 0.125, 0.6679, 0.125, 0.5, 0.125, 0.5803, 0.125, 0.5856, 0.125, 0.5, 0.125, 0.6679, 0.125, 0.75, 0.125, 0.75, 0.125, 0.6699, 0.125, 0.5, 0.125, 0.5736, 0.125, 0.5803, 0.125, 0.5, 0.875, 0.5736, 0.875, 0.5, 0.875, 0.5, 0.875, 0.5803, 0.875, 0.75, 0.875, 0.6679, 0.875, 0.6699, 0.875, 0.75, 0.875, 0.5803, 0.875, 0.5, 0.875, 0.5, 0.875, 0.5856, 0.875, 0.75, 0.875, 0.6746, 0.875, 0.6679, 0.875, 0.75, 0.375, 0.0, 0.625, 0.0, 0.625, 0.08006, 0.375, 0.08006, 0.375, 0.1644, 0.625, 0.1644, 0.625, 0.25, 0.375, 0.25, 0.207, 0.5, 0.207, 0.5728, 0.125, 0.5736, 0.125, 0.5, 0.207, 0.6757, 0.207, 0.75, 0.125, 0.75, 0.125, 0.6746, 0.793, 0.75, 0.793, 0.6757, 0.875, 0.6746, 0.875, 0.75, 0.793, 0.5728, 0.793, 0.5, 0.875, 0.5, 0.875, 0.5736, 0.625, 0.25, 0.375, 0.25, 0.375, 0.25, 0.625, 0.25, 0.375, 1.0, 0.625, 1.0, 0.625, 1.0, 0.375, 1.0, 0.375, 0.918, 0.625, 0.918, 0.625, 1.0, 0.375, 1.0, 0.625, 0.332, 0.375, 0.332, 0.375, 0.25, 0.625, 0.25, 0.375, 1.0, 0.625, 1.0, 0.625, 1.0, 0.375, 1.0, 0.375, 0.75, 0.625, 0.75, 0.625, 0.918, 0.375, 0.918, 0.375, 0.332, 0.625, 0.332, 0.625, 0.5, 0.375, 0.5, 0.625, 0.25, 0.375, 0.25, 0.375, 0.25, 0.625, 0.25, 0.793, 0.6757, 0.625, 0.6685, 0.625, 0.5803, 0.793, 0.5728, 0.875, 0.5736, 0.875, 0.5803, 0.875, 0.6679, 0.875, 0.6746, 0.375, 0.6685, 0.207, 0.6757, 0.207, 0.5728, 0.375, 0.5803, 0.125, 0.6746, 0.125, 0.6679, 0.125, 0.5803, 0.125, 0.5736, 0.793, 0.5728, 0.875, 0.5736, 0.875, 0.6746, 0.793, 0.6757, 0.207, 0.6757, 0.125, 0.6746, 0.125, 0.5736, 0.207, 0.5728, 0.125, 0.6679, 0.125, 0.6699, 0.125, 0.5856, 0.125, 0.5803, 0.875, 0.5803, 0.875, 0.5856, 0.875, 0.6699, 0.875, 0.6679, 0.625, 0.1644, 0.375, 0.1644, 0.375, 0.08006, 0.625, 0.08006, 0.625, 0.6685, 0.375, 0.6685, 0.375, 0.5803, 0.625, 0.5803, 0.375, 0.5, 0.625, 0.5, 0.625, 0.5803, 0.375, 0.5803, 0.207, 0.6757, 0.375, 0.6685, 0.375, 0.75, 0.207, 0.75, 0.207, 0.5, 0.375, 0.5, 0.375, 0.5803, 0.207, 0.5728, 0.375, 0.6685, 0.625, 0.6685, 0.625, 0.75, 0.375, 0.75, 0.625, 0.6685, 0.793, 0.6757, 0.793, 0.75, 0.625, 0.75, 0.625, 0.5, 0.793, 0.5, 0.793, 0.5728, 0.625, 0.5803, 0.125, 0.6746, 0.125, 0.75, 0.125, 0.75, 0.125, 0.6679, 0.125, 0.5, 0.125, 0.5803, 0.125, 0.5856, 0.125, 0.5, 0.125, 0.6679, 0.125, 0.75, 0.125, 0.75, 0.125, 0.6699, 0.125, 0.5, 0.125, 0.5736, 0.125, 0.5803, 0.125, 0.5, 0.875, 0.5736, 0.875, 0.5, 0.875, 0.5, 0.875, 0.5803, 0.875, 0.75, 0.875, 0.6679, 0.875, 0.6699, 0.875, 0.75, 0.875, 0.5803, 0.875, 0.5, 0.875, 0.5, 0.875, 0.5856, 0.875, 0.75, 0.875, 0.6746, 0.875, 0.6679, 0.875, 0.75, 0.375, 0.0, 0.625, 0.0, 0.625, 0.08006, 0.375, 0.08006, 0.375, 0.1644, 0.625, 0.1644, 0.625, 0.25, 0.375, 0.25, 0.207, 0.5, 0.207, 0.5728, 0.125, 0.5736, 0.125, 0.5, 0.207, 0.6757, 0.207, 0.75, 0.125, 0.75, 0.125, 0.6746, 0.793, 0.75, 0.793, 0.6757, 0.875, 0.6746, 0.875, 0.75, 0.793, 0.5728, 0.793, 0.5, 0.875, 0.5, 0.875, 0.5736, 0.625, 0.25, 0.375, 0.25, 0.375, 0.25, 0.625, 0.25, 0.375, 1.0, 0.625, 1.0, 0.625, 1.0, 0.375, 1.0, 0.375, 0.918, 0.625, 0.918, 0.625, 1.0, 0.375, 1.0, 0.625, 0.332, 0.375, 0.332, 0.375, 0.25, 0.625, 0.25, 0.375, 1.0, 0.625, 1.0, 0.625, 1.0, 0.375, 1.0, 0.375, 0.75, 0.625, 0.75, 0.625, 0.918, 0.375, 0.918, 0.375, 0.332, 0.625, 0.332, 0.625, 0.5, 0.375, 0.5, 0.625, 0.25, 0.375, 0.25, 0.375, 0.25, 0.625, 0.25, 0.793, 0.6757, 0.625, 0.6685, 0.625, 0.5803, 0.793, 0.5728, 0.875, 0.5736, 0.875, 0.5803, 0.875, 0.6679, 0.875, 0.6746, 0.375, 0.6685, 0.207, 0.6757, 0.207, 0.5728, 0.375, 0.5803, 0.125, 0.6746, 0.125, 0.6679, 0.125, 0.5803, 0.125, 0.5736, 0.793, 0.5728, 0.875, 0.5736, 0.875, 0.6746, 0.793, 0.6757, 0.207, 0.6757, 0.125, 0.6746, 0.125, 0.5736, 0.207, 0.5728, 0.125, 0.6679, 0.125, 0.6699, 0.125, 0.5856, 0.125, 0.5803, 0.875, 0.5803, 0.875, 0.5856, 0.875, 0.6699, 0.875, 0.6679, 0.625, 0.1644, 0.375, 0.1644, 0.375, 0.08006, 0.625, 0.08006, 0.625, 0.6685, 0.375, 0.6685, 0.375, 0.5803, 0.625, 0.5803, 0.375, 0.5, 0.625, 0.5, 0.625, 0.5803, 0.375, 0.5803, 0.207, 0.6757, 0.375, 0.6685, 0.375, 0.75, 0.207, 0.75, 0.207, 0.5, 0.375, 0.5, 0.375, 0.5803, 0.207, 0.5728, 0.375, 0.6685, 0.625, 0.6685, 0.625, 0.75, 0.375, 0.75, 0.625, 0.6685, 0.793, 0.6757, 0.793, 0.75, 0.625, 0.75, 0.625, 0.5, 0.793, 0.5, 0.793, 0.5728, 0.625, 0.5803, 0.125, 0.6746, 0.125, 0.75, 0.125, 0.75, 0.125, 0.6679, 0.125, 0.5, 0.125, 0.5803, 0.125, 0.5856, 0.125, 0.5, 0.125, 0.6679, 0.125, 0.75, 0.125, 0.75, 0.125, 0.6699, 0.125, 0.5, 0.125, 0.5736, 0.125, 0.5803, 0.125, 0.5, 0.875, 0.5736, 0.875, 0.5, 0.875, 0.5, 0.875, 0.5803, 0.875, 0.75, 0.875, 0.6679, 0.875, 0.6699, 0.875, 0.75, 0.875, 0.5803, 0.875, 0.5, 0.875, 0.5, 0.875, 0.5856, 0.875, 0.75, 0.875, 0.6746, 0.875, 0.6679, 0.875, 0.75, 0.375, 0.0, 0.625, 0.0, 0.625, 0.08006, 0.375, 0.08006, 0.375, 0.1644, 0.625, 0.1644, 0.625, 0.25, 0.375, 0.25, 0.207, 0.5, 0.207, 0.5728, 0.125, 0.5736, 0.125, 0.5, 0.207, 0.6757, 0.207, 0.75, 0.125, 0.75, 0.125, 0.6746, 0.793, 0.75, 0.793, 0.6757, 0.875, 0.6746, 0.875, 0.75, 0.793, 0.5728, 0.793, 0.5, 0.875, 0.5, 0.875, 0.5736, 0.625, 0.25, 0.375, 0.25, 0.375, 0.25, 0.625, 0.25, 0.375, 1.0, 0.625, 1.0, 0.625, 1.0, 0.375, 1.0, 0.375, 0.918, 0.625, 0.918, 0.625, 1.0, 0.375, 1.0, 0.625, 0.332, 0.375, 0.332, 0.375, 0.25, 0.625, 0.25, 0.375, 1.0, 0.625, 1.0, 0.625, 1.0, 0.375, 1.0, 0.375, 0.75, 0.625, 0.75, 0.625, 0.918, 0.375, 0.918, 0.375, 0.332, 0.625, 0.332, 0.625, 0.5, 0.375, 0.5, 0.625, 0.25, 0.375, 0.25, 0.375, 0.25, 0.625, 0.25, 0.793, 0.6757, 0.625, 0.6685, 0.625, 0.5803, 0.793, 0.5728, 0.875, 0.5736, 0.875, 0.5803, 0.875, 0.6679, 0.875, 0.6746, 0.375, 0.6685, 0.207, 0.6757, 0.207, 0.5728, 0.375, 0.5803, 0.125, 0.6746, 0.125, 0.6679, 0.125, 0.5803, 0.125, 0.5736, 0.793, 0.5728, 0.875, 0.5736, 0.875, 0.6746, 0.793, 0.6757, 0.207, 0.6757, 0.125, 0.6746, 0.125, 0.5736, 0.207, 0.5728, 0.125, 0.6679, 0.125, 0.6699, 0.125, 0.5856, 0.125, 0.5803, 0.875, 0.5803, 0.875, 0.5856, 0.875, 0.6699, 0.875, 0.6679, 0.625, 0.1644, 0.375, 0.1644, 0.375, 0.08006, 0.625, 0.08006, 0.625, 0.6685, 0.375, 0.6685, 0.375, 0.5803, 0.625, 0.5803, 0.375, 0.5, 0.625, 0.5, 0.625, 0.5803, 0.375, 0.5803, 0.207, 0.6757, 0.375, 0.6685, 0.375, 0.75, 0.207, 0.75, 0.207, 0.5, 0.375, 0.5, 0.375, 0.5803, 0.207, 0.5728, 0.375, 0.6685, 0.625, 0.6685, 0.625, 0.75, 0.375, 0.75, 0.625, 0.6685, 0.793, 0.6757, 0.793, 0.75, 0.625, 0.75, 0.625, 0.5, 0.793, 0.5, 0.793, 0.5728, 0.625, 0.5803, 0.125, 0.6746, 0.125, 0.75, 0.125, 0.75, 0.125, 0.6679, 0.125, 0.5, 0.125, 0.5803, 0.125, 0.5856, 0.125, 0.5, 0.125, 0.6679, 0.125, 0.75, 0.125, 0.75, 0.125, 0.6699, 0.125, 0.5, 0.125, 0.5736, 0.125, 0.5803, 0.125, 0.5, 0.875, 0.5736, 0.875, 0.5, 0.875, 0.5, 0.875, 0.5803, 0.875, 0.75, 0.875, 0.6679, 0.875, 0.6699, 0.875, 0.75, 0.875, 0.5803, 0.875, 0.5, 0.875, 0.5, 0.875, 0.5856, 0.875, 0.75, 0.875, 0.6746, 0.875, 0.6679, 0.875, 0.75, 0.375, 0.0, 0.625, 0.0, 0.625, 0.08006, 0.375, 0.08006, 0.375, 0.1644, 0.625, 0.1644, 0.625, 0.25, 0.375, 0.25, 0.207, 0.5, 0.207, 0.5728, 0.125, 0.5736, 0.125, 0.5, 0.207, 0.6757, 0.207, 0.75, 0.125, 0.75, 0.125, 0.6746, 0.793, 0.75, 0.793, 0.6757, 0.875, 0.6746, 0.875, 0.75, 0.793, 0.5728, 0.793, 0.5, 0.875, 0.5, 0.875, 0.5736, 0.625, 0.25, 0.375, 0.25, 0.375, 0.25, 0.625, 0.25, 0.375, 1.0, 0.625, 1.0, 0.625, 1.0, 0.375, 1.0, 0.375, 0.918, 0.625, 0.918, 0.625, 1.0, 0.375, 1.0, 0.625, 0.332, 0.375, 0.332, 0.375, 0.25, 0.625, 0.25, 0.375, 1.0, 0.625, 1.0, 0.625, 1.0, 0.375, 1.0, 0.375, 0.75, 0.625, 0.75, 0.625, 0.918, 0.375, 0.918, 0.375, 0.332, 0.625, 0.332, 0.625, 0.5, 0.375, 0.5, 0.625, 0.25, 0.375, 0.25, 0.375, 0.25, 0.625, 0.25, 0.793, 0.6757, 0.625, 0.6685, 0.625, 0.5803, 0.793, 0.5728, 0.875, 0.5736, 0.875, 0.5803, 0.875, 0.6679, 0.875, 0.6746, 0.375, 0.6685, 0.207, 0.6757, 0.207, 0.5728, 0.375, 0.5803, 0.125, 0.6746, 0.125, 0.6679, 0.125, 0.5803, 0.125, 0.5736, 0.793, 0.5728, 0.875, 0.5736, 0.875, 0.6746, 0.793, 0.6757, 0.207, 0.6757, 0.125, 0.6746, 0.125, 0.5736, 0.207, 0.5728, 0.125, 0.6679, 0.125, 0.6699, 0.125, 0.5856, 0.125, 0.5803, 0.875, 0.5803, 0.875, 0.5856, 0.875, 0.6699, 0.875, 0.6679, 0.625, 0.1644, 0.375, 0.1644, 0.375, 0.08006, 0.625, 0.08006, 0.625, 0.6685, 0.375, 0.6685, 0.375, 0.5803, 0.625, 0.5803, 0.375, 0.5, 0.625, 0.5, 0.625, 0.5803, 0.375, 0.5803, 0.207, 0.6757, 0.375, 0.6685, 0.375, 0.75, 0.207, 0.75, 0.207, 0.5, 0.375, 0.5, 0.375, 0.5803, 0.207, 0.5728, 0.375, 0.6685, 0.625, 0.6685, 0.625, 0.75, 0.375, 0.75, 0.625, 0.6685, 0.793, 0.6757, 0.793, 0.75, 0.625, 0.75, 0.625, 0.5, 0.793, 0.5, 0.793, 0.5728, 0.625, 0.5803, 0.125, 0.6746, 0.125, 0.75, 0.125, 0.75, 0.125, 0.6679, 0.125, 0.5, 0.125, 0.5803, 0.125, 0.5856, 0.125, 0.5, 0.125, 0.6679, 0.125, 0.75, 0.125, 0.75, 0.125, 0.6699, 0.125, 0.5, 0.125, 0.5736, 0.125, 0.5803, 0.125, 0.5, 0.875, 0.5736, 0.875, 0.5, 0.875, 0.5, 0.875, 0.5803, 0.875, 0.75, 0.875, 0.6679, 0.875, 0.6699, 0.875, 0.75, 0.875, 0.5803, 0.875, 0.5, 0.875, 0.5, 0.875, 0.5856, 0.875, 0.75, 0.875, 0.6746, 0.875, 0.6679, 0.875, 0.75, 0.375, 0.0, 0.625, 0.0, 0.625, 0.08006, 0.375, 0.08006, 0.375, 0.1644, 0.625, 0.1644, 0.625, 0.25, 0.375, 0.25, 0.207, 0.5, 0.207, 0.5728, 0.125, 0.5736, 0.125, 0.5, 0.207, 0.6757, 0.207, 0.75, 0.125, 0.75, 0.125, 0.6746, 0.793, 0.75, 0.793, 0.6757, 0.875, 0.6746, 0.875, 0.75, 0.793, 0.5728, 0.793, 0.5, 0.875, 0.5, 0.875, 0.5736, 0.625, 0.25, 0.375, 0.25, 0.375, 0.25, 0.625, 0.25, 0.375, 1.0, 0.625, 1.0, 0.625, 1.0, 0.375, 1.0, 0.375, 0.918, 0.625, 0.918, 0.625, 1.0, 0.375, 1.0, 0.625, 0.332, 0.375, 0.332, 0.375, 0.25, 0.625, 0.25, 0.375, 1.0, 0.625, 1.0, 0.625, 1.0, 0.375, 1.0, 0.375, 0.75, 0.625, 0.75, 0.625, 0.918, 0.375, 0.918, 0.375, 0.332, 0.625, 0.332, 0.625, 0.5, 0.375, 0.5, 0.625, 0.25, 0.375, 0.25, 0.375, 0.25, 0.625, 0.25, 0.793, 0.6757, 0.625, 0.6685, 0.625, 0.5803, 0.793, 0.5728, 0.875, 0.5736, 0.875, 0.5803, 0.875, 0.6679, 0.875, 0.6746, 0.375, 0.6685, 0.207, 0.6757, 0.207, 0.5728, 0.375, 0.5803, 0.125, 0.6746, 0.125, 0.6679, 0.125, 0.5803, 0.125, 0.5736, 0.793, 0.5728, 0.875, 0.5736, 0.875, 0.6746, 0.793, 0.6757, 0.207, 0.6757, 0.125, 0.6746, 0.125, 0.5736, 0.207, 0.5728, 0.125, 0.6679, 0.125, 0.6699, 0.125, 0.5856, 0.125, 0.5803, 0.875, 0.5803, 0.875, 0.5856, 0.875, 0.6699, 0.875, 0.6679, 0.625, 0.1644, 0.375, 0.1644, 0.375, 0.08006, 0.625, 0.08006, 0.625, 0.6685, 0.375, 0.6685, 0.375, 0.5803, 0.625, 0.5803, 0.375, 0.5, 0.625, 0.5, 0.625, 0.5803, 0.375, 0.5803, 0.207, 0.6757, 0.375, 0.6685, 0.375, 0.75, 0.207, 0.75, 0.207, 0.5, 0.375, 0.5, 0.375, 0.5803, 0.207, 0.5728, 0.375, 0.6685, 0.625, 0.6685, 0.625, 0.75, 0.375, 0.75, 0.625, 0.6685, 0.793, 0.6757, 0.793, 0.75, 0.625, 0.75, 0.625, 0.5, 0.793, 0.5, 0.793, 0.5728, 0.625, 0.5803, 0.125, 0.6746, 0.125, 0.75, 0.125, 0.75, 0.125, 0.6679, 0.125, 0.5, 0.125, 0.5803, 0.125, 0.5856, 0.125, 0.5, 0.125, 0.6679, 0.125, 0.75, 0.125, 0.75, 0.125, 0.6699, 0.125, 0.5, 0.125, 0.5736, 0.125, 0.5803, 0.125, 0.5, 0.875, 0.5736, 0.875, 0.5, 0.875, 0.5, 0.875, 0.5803, 0.875, 0.75, 0.875, 0.6679, 0.875, 0.6699, 0.875, 0.75, 0.875, 0.5803, 0.875, 0.5, 0.875, 0.5, 0.875, 0.5856, 0.875, 0.75, 0.875, 0.6746, 0.875, 0.6679, 0.875, 0.75, 0.375, 0.0, 0.625, 0.0, 0.625, 0.08006, 0.375, 0.08006, 0.375, 0.1644, 0.625, 0.1644, 0.625, 0.25, 0.375, 0.25, 0.207, 0.5, 0.207, 0.5728, 0.125, 0.5736, 0.125, 0.5, 0.207, 0.6757, 0.207, 0.75, 0.125, 0.75, 0.125, 0.6746, 0.793, 0.75, 0.793, 0.6757, 0.875, 0.6746, 0.875, 0.75, 0.793, 0.5728, 0.793, 0.5, 0.875, 0.5, 0.875, 0.5736, 0.625, 0.25, 0.375, 0.25, 0.375, 0.25, 0.625, 0.25, 0.375, 1.0, 0.625, 1.0, 0.625, 1.0, 0.375, 1.0, 0.375, 0.918, 0.625, 0.918, 0.625, 1.0, 0.375, 1.0, 0.625, 0.332, 0.375, 0.332, 0.375, 0.25, 0.625, 0.25, 0.375, 1.0, 0.625, 1.0, 0.625, 1.0, 0.375, 1.0, 0.375, 0.75, 0.625, 0.75, 0.625, 0.918, 0.375, 0.918, 0.375, 0.332, 0.625, 0.332, 0.625, 0.5, 0.375, 0.5, 0.625, 0.25, 0.375, 0.25, 0.375, 0.25, 0.625, 0.25, 0.793, 0.6757, 0.625, 0.6685, 0.625, 0.5803, 0.793, 0.5728, 0.875, 0.5736, 0.875, 0.5803, 0.875, 0.6679, 0.875, 0.6746, 0.375, 0.6685, 0.207, 0.6757, 0.207, 0.5728, 0.375, 0.5803, 0.125, 0.6746, 0.125, 0.6679, 0.125, 0.5803, 0.125, 0.5736, 0.793, 0.5728, 0.875, 0.5736, 0.875, 0.6746, 0.793, 0.6757, 0.207, 0.6757, 0.125, 0.6746, 0.125, 0.5736, 0.207, 0.5728, 0.125, 0.6679, 0.125, 0.6699, 0.125, 0.5856, 0.125, 0.5803, 0.875, 0.5803, 0.875, 0.5856, 0.875, 0.6699, 0.875, 0.6679, 0.625, 0.1644, 0.375, 0.1644, 0.375, 0.08006, 0.625, 0.08006, 0.625, 0.6685, 0.375, 0.6685, 0.375, 0.5803, 0.625, 0.5803, 0.375, 0.5, 0.625, 0.5, 0.625, 0.5803, 0.375, 0.5803, 0.207, 0.6757, 0.375, 0.6685, 0.375, 0.75, 0.207, 0.75, 0.207, 0.5, 0.375, 0.5, 0.375, 0.5803, 0.207, 0.5728, 0.375, 0.6685, 0.625, 0.6685, 0.625, 0.75, 0.375, 0.75, 0.625, 0.6685, 0.793, 0.6757, 0.793, 0.75, 0.625, 0.75, 0.625, 0.5, 0.793, 0.5, 0.793, 0.5728, 0.625, 0.5803, 0.125, 0.6746, 0.125, 0.75, 0.125, 0.75, 0.125, 0.6679, 0.125, 0.5, 0.125, 0.5803, 0.125, 0.5856, 0.125, 0.5, 0.125, 0.6679, 0.125, 0.75, 0.125, 0.75, 0.125, 0.6699, 0.125, 0.5, 0.125, 0.5736, 0.125, 0.5803, 0.125, 0.5, 0.875, 0.5736, 0.875, 0.5, 0.875, 0.5, 0.875, 0.5803, 0.875, 0.75, 0.875, 0.6679, 0.875, 0.6699, 0.875, 0.75, 0.875, 0.5803, 0.875, 0.5, 0.875, 0.5, 0.875, 0.5856, 0.875, 0.75, 0.875, 0.6746, 0.875, 0.6679, 0.875, 0.75, 0.375, 0.0, 0.625, 0.0, 0.625, 0.08006, 0.375, 0.08006, 0.375, 0.1644, 0.625, 0.1644, 0.625, 0.25, 0.375, 0.25, 0.207, 0.5, 0.207, 0.5728, 0.125, 0.5736, 0.125, 0.5, 0.207, 0.6757, 0.207, 0.75, 0.125, 0.75, 0.125, 0.6746, 0.793, 0.75, 0.793, 0.6757, 0.875, 0.6746, 0.875, 0.75, 0.793, 0.5728, 0.793, 0.5, 0.875, 0.5, 0.875, 0.5736, 0.625, 0.25, 0.375, 0.25, 0.375, 0.25, 0.625, 0.25, 0.375, 1.0, 0.625, 1.0, 0.625, 1.0, 0.375, 1.0, 0.375, 0.918, 0.625, 0.918, 0.625, 1.0, 0.375, 1.0, 0.625, 0.332, 0.375, 0.332, 0.375, 0.25, 0.625, 0.25, 0.375, 1.0, 0.625, 1.0, 0.625, 1.0, 0.375, 1.0, 0.375, 0.75, 0.625, 0.75, 0.625, 0.918, 0.375, 0.918, 0.375, 0.332, 0.625, 0.332, 0.625, 0.5, 0.375, 0.5, 0.625, 0.25, 0.375, 0.25, 0.375, 0.25, 0.625, 0.25, 0.793, 0.6757, 0.625, 0.6685, 0.625, 0.5803, 0.793, 0.5728, 0.875, 0.5736, 0.875, 0.5803, 0.875, 0.6679, 0.875, 0.6746, 0.375, 0.6685, 0.207, 0.6757, 0.207, 0.5728, 0.375, 0.5803, 0.125, 0.6746, 0.125, 0.6679, 0.125, 0.5803, 0.125, 0.5736, 0.793, 0.5728, 0.875, 0.5736, 0.875, 0.6746, 0.793, 0.6757, 0.207, 0.6757, 0.125, 0.6746, 0.125, 0.5736, 0.207, 0.5728, 0.125, 0.6679, 0.125, 0.6699, 0.125, 0.5856, 0.125, 0.5803, 0.875, 0.5803, 0.875, 0.5856, 0.875, 0.6699, 0.875, 0.6679, 0.625, 0.1644, 0.375, 0.1644, 0.375, 0.08006, 0.625, 0.08006, 0.625, 0.6685, 0.375, 0.6685, 0.375, 0.5803, 0.625, 0.5803, 0.375, 0.5, 0.625, 0.5, 0.625, 0.5803, 0.375, 0.5803, 0.207, 0.6757, 0.375, 0.6685, 0.375, 0.75, 0.207, 0.75, 0.207, 0.5, 0.375, 0.5, 0.375, 0.5803, 0.207, 0.5728, 0.375, 0.6685, 0.625, 0.6685, 0.625, 0.75, 0.375, 0.75, 0.625, 0.6685, 0.793, 0.6757, 0.793, 0.75, 0.625, 0.75, 0.625, 0.5, 0.793, 0.5, 0.793, 0.5728, 0.625, 0.5803, 0.125, 0.6746, 0.125, 0.75, 0.125, 0.75, 0.125, 0.6679, 0.125, 0.5, 0.125, 0.5803, 0.125, 0.5856, 0.125, 0.5, 0.125, 0.6679, 0.125, 0.75, 0.125, 0.75, 0.125, 0.6699, 0.125, 0.5, 0.125, 0.5736, 0.125, 0.5803, 0.125, 0.5, 0.875, 0.5736, 0.875, 0.5, 0.875, 0.5, 0.875, 0.5803, 0.875, 0.75, 0.875, 0.6679, 0.875, 0.6699, 0.875, 0.75, 0.875, 0.5803, 0.875, 0.5, 0.875, 0.5, 0.875, 0.5856, 0.875, 0.75, 0.875, 0.6746, 0.875, 0.6679, 0.875, 0.75, 0.375, 0.0, 0.625, 0.0, 0.625, 0.08006, 0.375, 0.08006, 0.375, 0.1644, 0.625, 0.1644, 0.625, 0.25, 0.375, 0.25, 0.207, 0.5, 0.207, 0.5728, 0.125, 0.5736, 0.125, 0.5, 0.207, 0.6757, 0.207, 0.75, 0.125, 0.75, 0.125, 0.6746, 0.793, 0.75, 0.793, 0.6757, 0.875, 0.6746, 0.875, 0.75, 0.793, 0.5728, 0.793, 0.5, 0.875, 0.5, 0.875, 0.5736, 0.625, 0.25, 0.375, 0.25, 0.375, 0.25, 0.625, 0.25, 0.375, 1.0, 0.625, 1.0, 0.625, 1.0, 0.375, 1.0, 0.375, 0.918, 0.625, 0.918, 0.625, 1.0, 0.375, 1.0, 0.625, 0.332, 0.375, 0.332, 0.375, 0.25, 0.625, 0.25, 0.375, 1.0, 0.625, 1.0, 0.625, 1.0, 0.375, 1.0, 0.375, 0.75, 0.625, 0.75, 0.625, 0.918, 0.375, 0.918, 0.375, 0.332, 0.625, 0.332, 0.625, 0.5, 0.375, 0.5, 0.625, 0.25, 0.375, 0.25, 0.375, 0.25, 0.625, 0.25, 0.793, 0.6757, 0.625, 0.6685, 0.625, 0.5803, 0.793, 0.5728, 0.875, 0.5736, 0.875, 0.5803, 0.875, 0.6679, 0.875, 0.6746, 0.375, 0.6685, 0.207, 0.6757, 0.207, 0.5728, 0.375, 0.5803, 0.125, 0.6746, 0.125, 0.6679, 0.125, 0.5803, 0.125, 0.5736, 0.793, 0.5728, 0.875, 0.5736, 0.875, 0.6746, 0.793, 0.6757, 0.207, 0.6757, 0.125, 0.6746, 0.125, 0.5736, 0.207, 0.5728, 0.125, 0.6679, 0.125, 0.6699, 0.125, 0.5856, 0.125, 0.5803, 0.875, 0.5803, 0.875, 0.5856, 0.875, 0.6699, 0.875, 0.6679, 0.625, 0.1644, 0.375, 0.1644, 0.375, 0.08006, 0.625, 0.08006, 0.625, 0.6685, 0.375, 0.6685, 0.375, 0.5803, 0.625, 0.5803, 0.375, 0.5, 0.625, 0.5, 0.625, 0.5803, 0.375, 0.5803, 0.207, 0.6757, 0.375, 0.6685, 0.375, 0.75, 0.207, 0.75, 0.207, 0.5, 0.375, 0.5, 0.375, 0.5803, 0.207, 0.5728, 0.375, 0.6685, 0.625, 0.6685, 0.625, 0.75, 0.375, 0.75, 0.625, 0.6685, 0.793, 0.6757, 0.793, 0.75, 0.625, 0.75, 0.625, 0.5, 0.793, 0.5, 0.793, 0.5728, 0.625, 0.5803, 0.125, 0.6746, 0.125, 0.75, 0.125, 0.75, 0.125, 0.6679, 0.125, 0.5, 0.125, 0.5803, 0.125, 0.5856, 0.125, 0.5, 0.125, 0.6679, 0.125, 0.75, 0.125, 0.75, 0.125, 0.6699, 0.125, 0.5, 0.125, 0.5736, 0.125, 0.5803, 0.125, 0.5, 0.875, 0.5736, 0.875, 0.5, 0.875, 0.5, 0.875, 0.5803, 0.875, 0.75, 0.875, 0.6679, 0.875, 0.6699, 0.875, 0.75, 0.875, 0.5803, 0.875, 0.5, 0.875, 0.5, 0.875, 0.5856, 0.875, 0.75, 0.875, 0.6746, 0.875, 0.6679, 0.875, 0.75, 0.375, 0.0, 0.625, 0.0, 0.625, 0.08006, 0.375, 0.08006, 0.375, 0.1644, 0.625, 0.1644, 0.625, 0.25, 0.375, 0.25, 0.207, 0.5, 0.207, 0.5728, 0.125, 0.5736, 0.125, 0.5, 0.207, 0.6757, 0.207, 0.75, 0.125, 0.75, 0.125, 0.6746, 0.793, 0.75, 0.793, 0.6757, 0.875, 0.6746, 0.875, 0.75, 0.793, 0.5728, 0.793, 0.5, 0.875, 0.5, 0.875, 0.5736, 0.625, 0.25, 0.375, 0.25, 0.375, 0.25, 0.625, 0.25, 0.375, 1.0, 0.625, 1.0, 0.625, 1.0, 0.375, 1.0, 0.375, 0.918, 0.625, 0.918, 0.625, 1.0, 0.375, 1.0, 0.625, 0.332, 0.375, 0.332, 0.375, 0.25, 0.625, 0.25, 0.375, 1.0, 0.625, 1.0, 0.625, 1.0, 0.375, 1.0, 0.375, 0.75, 0.625, 0.75, 0.625, 0.918, 0.375, 0.918, 0.375, 0.332, 0.625, 0.332, 0.625, 0.5, 0.375, 0.5, 0.625, 0.25, 0.375, 0.25, 0.375, 0.25, 0.625, 0.25, 0.793, 0.6757, 0.625, 0.6685, 0.625, 0.5803, 0.793, 0.5728, 0.875, 0.5736, 0.875, 0.5803, 0.875, 0.6679, 0.875, 0.6746, 0.375, 0.6685, 0.207, 0.6757, 0.207, 0.5728, 0.375, 0.5803, 0.125, 0.6746, 0.125, 0.6679, 0.125, 0.5803, 0.125, 0.5736, 0.793, 0.5728, 0.875, 0.5736, 0.875, 0.6746, 0.793, 0.6757, 0.207, 0.6757, 0.125, 0.6746, 0.125, 0.5736, 0.207, 0.5728, 0.125, 0.6679, 0.125, 0.6699, 0.125, 0.5856, 0.125, 0.5803, 0.875, 0.5803, 0.875, 0.5856, 0.875, 0.6699, 0.875, 0.6679, 0.625, 0.1644, 0.375, 0.1644, 0.375, 0.08006, 0.625, 0.08006, 0.625, 0.6685, 0.375, 0.6685, 0.375, 0.5803, 0.625, 0.5803, 0.375, 0.5, 0.625, 0.5, 0.625, 0.5803, 0.375, 0.5803, 0.207, 0.6757, 0.375, 0.6685, 0.375, 0.75, 0.207, 0.75, 0.207, 0.5, 0.375, 0.5, 0.375, 0.5803, 0.207, 0.5728, 0.375, 0.6685, 0.625, 0.6685, 0.625, 0.75, 0.375, 0.75, 0.625, 0.6685, 0.793, 0.6757, 0.793, 0.75, 0.625, 0.75, 0.625, 0.5, 0.793, 0.5, 0.793, 0.5728, 0.625, 0.5803, 0.125, 0.6746, 0.125, 0.75, 0.125, 0.75, 0.125, 0.6679, 0.125, 0.5, 0.125, 0.5803, 0.125, 0.5856, 0.125, 0.5, 0.125, 0.6679, 0.125, 0.75, 0.125, 0.75, 0.125, 0.6699, 0.125, 0.5, 0.125, 0.5736, 0.125, 0.5803, 0.125, 0.5, 0.875, 0.5736, 0.875, 0.5, 0.875, 0.5, 0.875, 0.5803, 0.875, 0.75, 0.875, 0.6679, 0.875, 0.6699, 0.875, 0.75, 0.875, 0.5803, 0.875, 0.5, 0.875, 0.5, 0.875, 0.5856, 0.875, 0.75, 0.875, 0.6746, 0.875, 0.6679, 0.875, 0.75, 0.375, 0.0, 0.625, 0.0, 0.625, 0.08006, 0.375, 0.08006, 0.375, 0.1644, 0.625, 0.1644, 0.625, 0.25, 0.375, 0.25, 0.207, 0.5, 0.207, 0.5728, 0.125, 0.5736, 0.125, 0.5, 0.207, 0.6757, 0.207, 0.75, 0.125, 0.75, 0.125, 0.6746, 0.793, 0.75, 0.793, 0.6757, 0.875, 0.6746, 0.875, 0.75, 0.793, 0.5728, 0.793, 0.5, 0.875, 0.5, 0.875, 0.5736, 0.625, 0.25, 0.375, 0.25, 0.375, 0.25, 0.625, 0.25, 0.375, 1.0, 0.625, 1.0, 0.625, 1.0, 0.375, 1.0, 0.375, 0.918, 0.625, 0.918, 0.625, 1.0, 0.375, 1.0, 0.625, 0.332, 0.375, 0.332, 0.375, 0.25, 0.625, 0.25, 0.375, 1.0, 0.625, 1.0, 0.625, 1.0, 0.375, 1.0, 0.375, 0.75, 0.625, 0.75, 0.625, 0.918, 0.375, 0.918, 0.375, 0.332, 0.625, 0.332, 0.625, 0.5, 0.375, 0.5, 0.625, 0.25, 0.375, 0.25, 0.375, 0.25, 0.625, 0.25, 0.793, 0.6757, 0.625, 0.6685, 0.625, 0.5803, 0.793, 0.5728, 0.875, 0.5736, 0.875, 0.5803, 0.875, 0.6679, 0.875, 0.6746, 0.375, 0.6685, 0.207, 0.6757, 0.207, 0.5728, 0.375, 0.5803, 0.125, 0.6746, 0.125, 0.6679, 0.125, 0.5803, 0.125, 0.5736, 0.793, 0.5728, 0.875, 0.5736, 0.875, 0.6746, 0.793, 0.6757, 0.207, 0.6757, 0.125, 0.6746, 0.125, 0.5736, 0.207, 0.5728, 0.125, 0.6679, 0.125, 0.6699, 0.125, 0.5856, 0.125, 0.5803, 0.875, 0.5803, 0.875, 0.5856, 0.875, 0.6699, 0.875, 0.6679, 0.625, 0.1644, 0.375, 0.1644, 0.375, 0.08006, 0.625, 0.08006, 0.625, 0.6685, 0.375, 0.6685, 0.375, 0.5803, 0.625, 0.5803, 0.375, 0.5, 0.625, 0.5, 0.625, 0.5803, 0.375, 0.5803, 0.207, 0.6757, 0.375, 0.6685, 0.375, 0.75, 0.207, 0.75, 0.207, 0.5, 0.375, 0.5, 0.375, 0.5803, 0.207, 0.5728, 0.375, 0.6685, 0.625, 0.6685, 0.625, 0.75, 0.375, 0.75, 0.625, 0.6685, 0.793, 0.6757, 0.793, 0.75, 0.625, 0.75, 0.625, 0.5, 0.793, 0.5, 0.793, 0.5728, 0.625, 0.5803, 0.125, 0.6746, 0.125, 0.75, 0.125, 0.75, 0.125, 0.6679, 0.125, 0.5, 0.125, 0.5803, 0.125, 0.5856, 0.125, 0.5, 0.125, 0.6679, 0.125, 0.75, 0.125, 0.75, 0.125, 0.6699, 0.125, 0.5, 0.125, 0.5736, 0.125, 0.5803, 0.125, 0.5, 0.875, 0.5736, 0.875, 0.5, 0.875, 0.5, 0.875, 0.5803, 0.875, 0.75, 0.875, 0.6679, 0.875, 0.6699, 0.875, 0.75, 0.875, 0.5803, 0.875, 0.5, 0.875, 0.5, 0.875, 0.5856, 0.875, 0.75, 0.875, 0.6746, 0.875, 0.6679, 0.875, 0.75, 0.375, 0.0, 0.625, 0.0, 0.625, 0.08006, 0.375, 0.08006, 0.375, 0.1644, 0.625, 0.1644, 0.625, 0.25, 0.375, 0.25, 0.207, 0.5, 0.207, 0.5728, 0.125, 0.5736, 0.125, 0.5, 0.207, 0.6757, 0.207, 0.75, 0.125, 0.75, 0.125, 0.6746, 0.793, 0.75, 0.793, 0.6757, 0.875, 0.6746, 0.875, 0.75, 0.793, 0.5728, 0.793, 0.5, 0.875, 0.5, 0.875, 0.5736, 0.625, 0.25, 0.375, 0.25, 0.375, 0.25, 0.625, 0.25, 0.375, 1.0, 0.625, 1.0, 0.625, 1.0, 0.375, 1.0, 0.375, 0.918, 0.625, 0.918, 0.625, 1.0, 0.375, 1.0, 0.625, 0.332, 0.375, 0.332, 0.375, 0.25, 0.625, 0.25, 0.375, 1.0, 0.625, 1.0, 0.625, 1.0, 0.375, 1.0, 0.375, 0.75, 0.625, 0.75, 0.625, 0.918, 0.375, 0.918, 0.375, 0.332, 0.625, 0.332, 0.625, 0.5, 0.375, 0.5, 0.625, 0.25, 0.375, 0.25, 0.375, 0.25, 0.625, 0.25, 0.793, 0.6757, 0.625, 0.6685, 0.625, 0.5803, 0.793, 0.5728, 0.875, 0.5736, 0.875, 0.5803, 0.875, 0.6679, 0.875, 0.6746, 0.375, 0.6685, 0.207, 0.6757, 0.207, 0.5728, 0.375, 0.5803, 0.125, 0.6746, 0.125, 0.6679, 0.125, 0.5803, 0.125, 0.5736, 0.793, 0.5728, 0.875, 0.5736, 0.875, 0.6746, 0.793, 0.6757, 0.207, 0.6757, 0.125, 0.6746, 0.125, 0.5736, 0.207, 0.5728, 0.125, 0.6679, 0.125, 0.6699, 0.125, 0.5856, 0.125, 0.5803, 0.875, 0.5803, 0.875, 0.5856, 0.875, 0.6699, 0.875, 0.6679, 0.625, 0.1644, 0.375, 0.1644, 0.375, 0.08006, 0.625, 0.08006, 0.625, 0.6685, 0.375, 0.6685, 0.375, 0.5803, 0.625, 0.5803, 0.375, 0.5, 0.625, 0.5, 0.625, 0.5803, 0.375, 0.5803, 0.207, 0.6757, 0.375, 0.6685, 0.375, 0.75, 0.207, 0.75, 0.207, 0.5, 0.375, 0.5, 0.375, 0.5803, 0.207, 0.5728, 0.375, 0.6685, 0.625, 0.6685, 0.625, 0.75, 0.375, 0.75, 0.625, 0.6685, 0.793, 0.6757, 0.793, 0.75, 0.625, 0.75, 0.625, 0.5, 0.793, 0.5, 0.793, 0.5728, 0.625, 0.5803, 0.125, 0.6746, 0.125, 0.75, 0.125, 0.75, 0.125, 0.6679, 0.125, 0.5, 0.125, 0.5803, 0.125, 0.5856, 0.125, 0.5, 0.125, 0.6679, 0.125, 0.75, 0.125, 0.75, 0.125, 0.6699, 0.125, 0.5, 0.125, 0.5736, 0.125, 0.5803, 0.125, 0.5, 0.875, 0.5736, 0.875, 0.5, 0.875, 0.5, 0.875, 0.5803, 0.875, 0.75, 0.875, 0.6679, 0.875, 0.6699, 0.875, 0.75, 0.875, 0.5803, 0.875, 0.5, 0.875, 0.5, 0.875, 0.5856, 0.875, 0.75, 0.875, 0.6746, 0.875, 0.6679, 0.875, 0.75, 0.375, 0.0, 0.625, 0.0, 0.625, 0.08006, 0.375, 0.08006, 0.375, 0.1644, 0.625, 0.1644, 0.625, 0.25, 0.375, 0.25, 0.207, 0.5, 0.207, 0.5728, 0.125, 0.5736, 0.125, 0.5, 0.207, 0.6757, 0.207, 0.75, 0.125, 0.75, 0.125, 0.6746, 0.793, 0.75, 0.793, 0.6757, 0.875, 0.6746, 0.875, 0.75, 0.793, 0.5728, 0.793, 0.5, 0.875, 0.5, 0.875, 0.5736, 0.625, 0.25, 0.375, 0.25, 0.375, 0.25, 0.625, 0.25, 0.375, 1.0, 0.625, 1.0, 0.625, 1.0, 0.375, 1.0, 0.375, 0.918, 0.625, 0.918, 0.625, 1.0, 0.375, 1.0, 0.625, 0.332, 0.375, 0.332, 0.375, 0.25, 0.625, 0.25, 0.375, 1.0, 0.625, 1.0, 0.625, 1.0, 0.375, 1.0, 0.375, 0.75, 0.625, 0.75, 0.625, 0.918, 0.375, 0.918, 0.375, 0.332, 0.625, 0.332, 0.625, 0.5, 0.375, 0.5, 0.625, 0.25, 0.375, 0.25, 0.375, 0.25, 0.625, 0.25, 0.793, 0.6757, 0.625, 0.6685, 0.625, 0.5803, 0.793, 0.5728, 0.875, 0.5736, 0.875, 0.5803, 0.875, 0.6679, 0.875, 0.6746, 0.375, 0.6685, 0.207, 0.6757, 0.207, 0.5728, 0.375, 0.5803, 0.125, 0.6746, 0.125, 0.6679, 0.125, 0.5803, 0.125, 0.5736, 0.793, 0.5728, 0.875, 0.5736, 0.875, 0.6746, 0.793, 0.6757, 0.207, 0.6757, 0.125, 0.6746, 0.125, 0.5736, 0.207, 0.5728, 0.125, 0.6679, 0.125, 0.6699, 0.125, 0.5856, 0.125, 0.5803, 0.875, 0.5803, 0.875, 0.5856, 0.875, 0.6699, 0.875, 0.6679, 0.625, 0.1644, 0.375, 0.1644, 0.375, 0.08006, 0.625, 0.08006, 0.625, 0.6685, 0.375, 0.6685, 0.375, 0.5803, 0.625, 0.5803, 0.375, 0.5, 0.625, 0.5, 0.625, 0.5803, 0.375, 0.5803, 0.207, 0.6757, 0.375, 0.6685, 0.375, 0.75, 0.207, 0.75, 0.207, 0.5, 0.375, 0.5, 0.375, 0.5803, 0.207, 0.5728, 0.375, 0.6685, 0.625, 0.6685, 0.625, 0.75, 0.375, 0.75, 0.625, 0.6685, 0.793, 0.6757, 0.793, 0.75, 0.625, 0.75, 0.625, 0.5, 0.793, 0.5, 0.793, 0.5728, 0.625, 0.5803, 0.125, 0.6746, 0.125, 0.75, 0.125, 0.75, 0.125, 0.6679, 0.125, 0.5, 0.125, 0.5803, 0.125, 0.5856, 0.125, 0.5, 0.125, 0.6679, 0.125, 0.75, 0.125, 0.75, 0.125, 0.6699, 0.125, 0.5, 0.125, 0.5736, 0.125, 0.5803, 0.125, 0.5, 0.875, 0.5736, 0.875, 0.5, 0.875, 0.5, 0.875, 0.5803, 0.875, 0.75, 0.875, 0.6679, 0.875, 0.6699, 0.875, 0.75, 0.875, 0.5803, 0.875, 0.5, 0.875, 0.5, 0.875, 0.5856, 0.875, 0.75, 0.875, 0.6746, 0.875, 0.6679, 0.875, 0.75, 0.375, 0.0, 0.625, 0.0, 0.625, 0.08006, 0.375, 0.08006, 0.375, 0.1644, 0.625, 0.1644, 0.625, 0.25, 0.375, 0.25, 0.207, 0.5, 0.207, 0.5728, 0.125, 0.5736, 0.125, 0.5, 0.207, 0.6757, 0.207, 0.75, 0.125, 0.75, 0.125, 0.6746, 0.793, 0.75, 0.793, 0.6757, 0.875, 0.6746, 0.875, 0.75, 0.793, 0.5728, 0.793, 0.5, 0.875, 0.5, 0.875, 0.5736, 0.7672, 0.2916, 0.75, 0.295, 0.75, 0.49, 0.8418, 0.4717, 0.25, 0.295, 0.2672, 0.2916, 0.3418, 0.4717, 0.25, 0.49, 0.7818, 0.2818, 0.7672, 0.2916, 0.8418, 0.4717, 0.9197, 0.4197, 0.2672, 0.2916, 0.2818, 0.2818, 0.4197, 0.4197, 0.3418, 0.4717, 0.7916, 0.2672, 0.7818, 0.2818, 0.9197, 0.4197, 0.9717, 0.3418, 0.2818, 0.2818, 0.2916, 0.2672, 0.4717, 0.3418, 0.4197, 0.4197, 0.795, 0.25, 0.7916, 0.2672, 0.9717, 0.3418, 0.99, 0.25, 0.2916, 0.2672, 0.295, 0.25, 0.49, 0.25, 0.4717, 0.3418, 0.7916, 0.2328, 0.795, 0.25, 0.99, 0.25, 0.9717, 0.1582, 0.295, 0.25, 0.2916, 0.2328, 0.4717, 0.1582, 0.49, 0.25, 0.7818, 0.2182, 0.7916, 0.2328, 0.9717, 0.1582, 0.9197, 0.08029, 0.2916, 0.2328, 0.2818, 0.2182, 0.4197, 0.08029, 0.4717, 0.1582, 0.7672, 0.2084, 0.7818, 0.2182, 0.9197, 0.08029, 0.8418, 0.02827, 0.2818, 0.2182, 0.2672, 0.2084, 0.3418, 0.02827, 0.4197, 0.08029, 0.75, 0.205, 0.7672, 0.2084, 0.8418, 0.02827, 0.75, 0.01, 0.2672, 0.2084, 0.25, 0.205, 0.25, 0.01, 0.3418, 0.02827, 0.7328, 0.2084, 0.75, 0.205, 0.75, 0.01, 0.6582, 0.02827, 0.25, 0.205, 0.2328, 0.2084, 0.1582, 0.02827, 0.25, 0.01, 0.7182, 0.2182, 0.7328, 0.2084, 0.6582, 0.02827, 0.5803, 0.08029, 0.2328, 0.2084, 0.2182, 0.2182, 0.08029, 0.08029, 0.1582, 0.02827, 0.7084, 0.2328, 0.7182, 0.2182, 0.5803, 0.08029, 0.5283, 0.1582, 0.2182, 0.2182, 0.2084, 0.2328, 0.02827, 0.1582, 0.08029, 0.08029, 0.705, 0.25, 0.7084, 0.2328, 0.5283, 0.1582, 0.51, 0.25, 0.2084, 0.2328, 0.205, 0.25, 0.01, 0.25, 0.02827, 0.1582, 0.7084, 0.2672, 0.705, 0.25, 0.51, 0.25, 0.5283, 0.3418, 0.205, 0.25, 0.2084, 0.2672, 0.02827, 0.3418, 0.01, 0.25, 0.7182, 0.2818, 0.7084, 0.2672, 0.5283, 0.3418, 0.5803, 0.4197, 0.2084, 0.2672, 0.2182, 0.2818, 0.08029, 0.4197, 0.02827, 0.3418, 0.7328, 0.2916, 0.7182, 0.2818, 0.5803, 0.4197, 0.6582, 0.4717, 0.2182, 0.2818, 0.2328, 0.2916, 0.1582, 0.4717, 0.08029, 0.4197, 0.75, 0.295, 0.7328, 0.2916, 0.6582, 0.4717, 0.75, 0.49, 0.2328, 0.2916, 0.25, 0.295, 0.25, 0.49, 0.1582, 0.4717, 0.2672, 0.2916, 0.25, 0.295, 0.2328, 0.2916, 0.2182, 0.2818, 0.2084, 0.2672, 0.205, 0.25, 0.2084, 0.2328, 0.2182, 0.2182, 0.2328, 0.2084, 0.25, 0.205, 0.2672, 0.2084, 0.2818, 0.2182, 0.2916, 0.2328, 0.295, 0.25, 0.2916, 0.2672, 0.2818, 0.2818, 0.75, 0.295, 0.7672, 0.2916, 0.7818, 0.2818, 0.7916, 0.2672, 0.795, 0.25, 0.7916, 0.2328, 0.7818, 0.2182, 0.7672, 0.2084, 0.75, 0.205, 0.7328, 0.2084, 0.7182, 0.2182, 0.7084, 0.2328, 0.705, 0.25, 0.7084, 0.2672, 0.7182, 0.2818, 0.7328, 0.2916, 0.7328, 0.2084, 0.7182, 0.2182, 0.7182, 0.2182, 0.7328, 0.2084, 0.2916, 0.2672, 0.2818, 0.2818, 0.2818, 0.2818, 0.2916, 0.2672, 0.2182, 0.2182, 0.2328, 0.2084, 0.2328, 0.2084, 0.2182, 0.2182, 0.7916, 0.2672, 0.795, 0.25, 0.795, 0.25, 0.7916, 0.2672, 0.7182, 0.2182, 0.7084, 0.2328, 0.7084, 0.2328, 0.7182, 0.2182, 0.295, 0.25, 0.2916, 0.2672, 0.2916, 0.2672, 0.295, 0.25, 0.2084, 0.2328, 0.2182, 0.2182, 0.2182, 0.2182, 0.2084, 0.2328, 0.795, 0.25, 0.7916, 0.2328, 0.7916, 0.2328, 0.795, 0.25, 0.7084, 0.2328, 0.705, 0.25, 0.705, 0.25, 0.7084, 0.2328, 0.2916, 0.2328, 0.295, 0.25, 0.295, 0.25, 0.2916, 0.2328, 0.205, 0.25, 0.2084, 0.2328, 0.2084, 0.2328, 0.205, 0.25, 0.7916, 0.2328, 0.7818, 0.2182, 0.7818, 0.2182, 0.7916, 0.2328, 0.705, 0.25, 0.7084, 0.2672, 0.7084, 0.2672, 0.705, 0.25, 0.2818, 0.2182, 0.2916, 0.2328, 0.2916, 0.2328, 0.2818, 0.2182, 0.2084, 0.2672, 0.205, 0.25, 0.205, 0.25, 0.2084, 0.2672, 0.7818, 0.2182, 0.7672, 0.2084, 0.7672, 0.2084, 0.7818, 0.2182, 0.7084, 0.2672, 0.7182, 0.2818, 0.7182, 0.2818, 0.7084, 0.2672, 0.2672, 0.2084, 0.2818, 0.2182, 0.2818, 0.2182, 0.2672, 0.2084, 0.75, 0.295, 0.7672, 0.2916, 0.7672, 0.2916, 0.75, 0.295, 0.2182, 0.2818, 0.2084, 0.2672, 0.2084, 0.2672, 0.2182, 0.2818, 0.7672, 0.2084, 0.75, 0.205, 0.75, 0.205, 0.7672, 0.2084, 0.2672, 0.2916, 0.25, 0.295, 0.25, 0.295, 0.2672, 0.2916, 0.7182, 0.2818, 0.7328, 0.2916, 0.7328, 0.2916, 0.7182, 0.2818, 0.25, 0.205, 0.2672, 0.2084, 0.2672, 0.2084, 0.25, 0.205, 0.7672, 0.2916, 0.7818, 0.2818, 0.7818, 0.2818, 0.7672, 0.2916, 0.2328, 0.2916, 0.2182, 0.2818, 0.2182, 0.2818, 0.2328, 0.2916, 0.75, 0.205, 0.7328, 0.2084, 0.7328, 0.2084, 0.75, 0.205, 0.2818, 0.2818, 0.2672, 0.2916, 0.2672, 0.2916, 0.2818, 0.2818, 0.7328, 0.2916, 0.75, 0.295, 0.75, 0.295, 0.7328, 0.2916, 0.2328, 0.2084, 0.25, 0.205, 0.25, 0.205, 0.2328, 0.2084])
me_cylinder_001.update()

# ---- objects
ob_cylinder = bpy.data.objects.new('Cylinder', me_cylinder_001)

# ---- transforms, parenting, visibility, modifiers, constraints
ob_cylinder.location = (0.0, 0.0, 0.0)
ob_cylinder.rotation_euler = (0.0, 0.0, 0.1963)
ob_cylinder.scale = (1.0, 1.0, -0.01867)
_m = ob_cylinder.modifiers.new('Smooth by Angle', 'NODES')
_m.node_group = ng_smooth_by_angle
_m.use_pin_to_last = True
_m.show_group_selector = False

# ---- collection membership
col_collection.objects.link(ob_cylinder)

# ---- scene / render settings (as saved in the file)
scene.frame_start = 1; scene.frame_end = 250; scene.frame_set(1)
scene.render.engine = 'BLENDER_EEVEE_NEXT'
bpy.context.view_layer.update()

# ---- added for rendering (the .blend has no active camera and no usable light): camera, sun
cam_auto = bpy.data.cameras.new('AutoCamera')
cam_auto.lens = 50.0
cam_auto.sensor_width = 36.0
cam_auto.clip_end = 1000.0
ob_auto_camera = bpy.data.objects.new('AutoCamera', cam_auto)
scene.collection.objects.link(ob_auto_camera)
ob_auto_camera.location = (3.58507, -4.30208, 2.86806)
ob_auto_camera.rotation_euler = (1.09748, -7.21219e-08, 0.694738)
scene.camera = ob_auto_camera
light_auto_sun = bpy.data.lights.new('AutoSun', 'SUN')
light_auto_sun.energy = 3.0
light_auto_sun.angle = 0.0523599
ob_auto_sun = bpy.data.objects.new('AutoSun', light_auto_sun)
scene.collection.objects.link(ob_auto_sun)
ob_auto_sun.rotation_euler = (0.872665, 0.174533, 0.523599)
bpy.context.view_layer.update()
